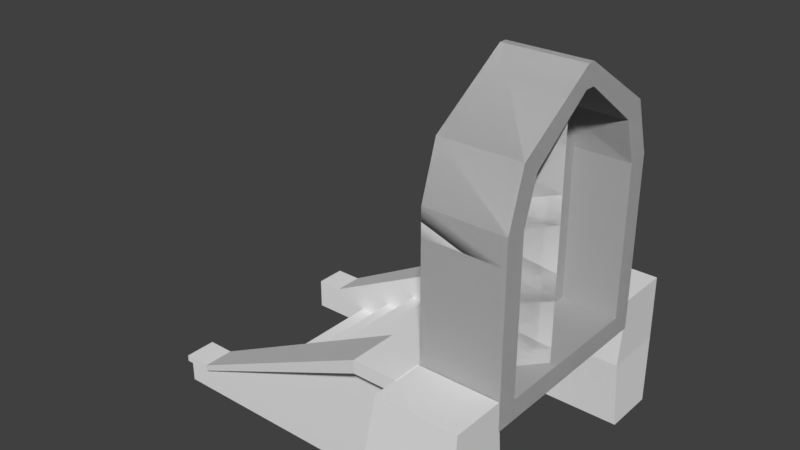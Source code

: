 # Source: Front_Door.blend  (saved by Blender 2.79.0; exported with 4.5.12 LTS)
import bpy
from mathutils import Matrix  # noqa: F401  (used for matrix-valued properties, if any)

bpy.ops.wm.read_factory_settings(use_empty=True)
scene = bpy.context.scene
scene.name = 'Scene'

# ---- collections
col_collection_1 = bpy.data.collections.new('Collection 1'); scene.collection.children.link(col_collection_1)

# ---- materials (node trees are filled in below, after node groups)
mat_material_001 = bpy.data.materials.new('Material.001')
mat_material_001.alpha_threshold = 0.0
mat_material_001.use_transparent_shadow = False
mat_material_001.roughness = 0.5

# ---- material node trees

# ---- world
world_world = bpy.data.worlds.new('World'); scene.world = world_world
world_world.color = (0.05088, 0.05088, 0.05088)
world_world.use_sun_shadow = False
world_world.sun_shadow_jitter_overblur = 0.0
world_world.cycles.sampling_method = 'MANUAL'

# ---- meshes
me_cube_004 = bpy.data.meshes.new('Cube.004')
me_cube_004.from_pydata([(-0.9957, -0.6036, -1.0), (-0.9957, -0.6036, 4.167), (-0.9957, 1.396, -1.0), (-0.9957, 1.396, 4.167), (2.027, -0.6036, -1.0), (2.027, -0.6036, 4.167), (2.027, 1.396, -1.0), (2.027, 1.396, 4.167), (-0.9957, -10.07, -1.0), (-0.9957, -10.07, 4.167), (-0.9957, -8.074, -1.0), (-0.9957, -8.074, 4.167), (2.027, -10.07, -1.0), (2.027, -10.07, 4.167), (2.027, -8.074, -1.0), (2.027, -8.074, 4.167), (-1.262, -0.7795, 1.584), (-1.262, 1.572, 1.584), (1.953, 1.572, 1.584), (1.953, -0.7795, 1.584), (-1.334, -10.3, 1.584), (-1.334, -7.85, 1.584), (2.026, -7.85, 1.584), (2.026, -10.3, 1.584)], [], [(16, 1, 3, 17), (17, 3, 7, 18), (18, 7, 5, 19), (19, 5, 1, 16), (2, 6, 4, 0), (7, 3, 1, 5), (20, 9, 11, 21), (21, 11, 15, 22), (22, 15, 13, 23), (23, 13, 9, 20), (10, 14, 12, 8), (15, 11, 9, 13), (4, 19, 16, 0), (6, 18, 19, 4), (2, 17, 18, 6), (0, 16, 17, 2), (12, 23, 20, 8), (14, 22, 23, 12), (10, 21, 22, 14), (8, 20, 21, 10)])
me_cube_004.use_remesh_preserve_volume = False
me_cube_004.use_remesh_preserve_attributes = False
me_cube_004.use_mirror_vertex_groups = False
me_cube_004.update()
me_plane_002 = bpy.data.meshes.new('Plane.002')
me_plane_002.from_pydata([(-4.533, -0.5643, 1.434), (5.982, -3.332, 1.434), (-1.002, -3.332, 1.434), (-2.767, -2.767, 1.434), (-4.533, -0.5643, 0.993), (5.982, -3.332, 0.993), (-1.002, -3.332, 0.993), (-2.767, -2.767, 0.993), (-4.533, 4.593e-07, 1.434), (5.982, 4.593e-07, 1.434), (-1.002, 4.593e-07, 1.434), (-2.767, 4.593e-07, 1.434), (-4.533, 4.965e-07, 0.993), (5.982, 4.593e-07, 0.993), (-1.002, 4.593e-07, 0.993), (-2.767, 4.593e-07, 0.993), (2.925, -3.332, 1.434), (2.925, -3.332, 0.993), (2.925, 4.593e-07, 0.993), (2.925, 4.593e-07, 1.434), (1.884, 4.593e-07, 0.993), (1.884, -3.332, 1.434), (1.884, -3.332, 0.993), (1.884, 4.593e-07, 1.434), (4.803, -3.332, 1.434), (4.803, -3.332, 0.993), (4.803, 4.593e-07, 1.434), (4.803, 4.593e-07, 0.993), (5.982, -3.332, 1.672), (5.982, 4.384e-07, 1.672), (4.803, -3.332, 1.672), (4.803, 4.384e-07, 1.672), (2.925, -3.332, 1.633), (2.925, 4.419e-07, 1.633), (1.884, -3.332, 1.633), (1.884, 4.419e-07, 1.633), (0.07656, 4.593e-07, 0.993), (0.07656, -3.332, 1.434), (0.07656, -3.332, 0.993), (0.07656, 4.593e-07, 1.434), (-1.002, -3.332, 1.622), (-1.002, 4.428e-07, 1.622), (0.07656, -3.332, 1.622), (0.07656, 4.428e-07, 1.622), (-4.533, -0.1403, 1.434), (-4.533, -0.1403, 0.993), (5.982, -2.924, 1.434), (-1.002, -2.924, 1.434), (-2.767, -2.428, 1.434), (5.982, -2.924, 0.993), (-1.002, -2.924, 0.993), (-2.767, -2.428, 0.993), (2.925, -2.924, 1.434), (2.925, -2.924, 0.993), (1.884, -2.924, 0.993), (1.884, -2.924, 1.434), (4.803, -2.924, 1.434), (4.803, -2.924, 0.993), (5.982, -2.924, 1.672), (4.803, -2.924, 1.672), (2.925, -2.924, 1.633), (1.884, -2.924, 1.633), (0.07656, -2.924, 1.434), (0.07656, -2.924, 0.993), (-1.002, -2.924, 1.622), (0.07656, -2.924, 1.622), (-1.002, -3.332, 1.64), (-2.767, -2.767, 1.64), (2.925, -3.332, 1.64), (1.884, -3.332, 1.64), (4.803, -3.332, 1.64), (0.07656, -3.332, 1.64), (-1.002, -2.924, 1.64), (-2.767, -2.428, 1.64), (2.925, -2.924, 1.64), (1.884, -2.924, 1.64), (4.803, -2.924, 1.64), (0.07656, -2.924, 1.64), (-4.533, -0.5643, 1.639), (-2.767, -2.767, 1.639), (-4.533, -0.1403, 1.639), (-2.767, -2.428, 1.639), (-4.314, -0.8372, 1.434), (-4.314, -0.8372, 0.993), (-4.314, 4.919e-07, 0.993), (-4.314, 4.593e-07, 1.434), (-4.314, -0.4237, 1.434), (-4.314, -0.4237, 0.993), (-4.314, -0.8372, 1.639), (-4.314, -0.4237, 1.639), (-4.533, 4.413e-07, 1.639), (-4.533, -0.1403, 1.639), (-4.314, 4.413e-07, 1.639), (-4.314, -0.4237, 1.639), (-4.533, 0.8467, -0.3417), (5.982, 2.937, 1.473), (-1.002, 2.937, 1.473), (-2.767, 2.51, 1.103), (-5.294, 0.1518, 1.975), (6.23, 4.109, 1.975), (-5.294, -0.152, 1.975), (6.23, -4.109, 1.975), (-0.9399, 4.109, 1.975), (-0.9399, -4.109, 1.975), (-3.117, -3.413, 1.975), (-3.117, 3.412, 1.975), (-4.469, -0.2314, 1.975), (-4.469, 0.2094, 1.975), (-0.8111, 3.284, 1.975), (5.404, 3.284, 1.975), (5.404, -3.284, 1.975), (-2.591, -2.714, 1.975), (-2.591, 2.714, 1.975), (-0.8111, -3.284, 1.975), (-5.294, 0.1518, -1.321), (6.23, 4.109, -1.321), (-5.294, -0.152, -1.321), (6.23, -4.109, -1.321), (-0.9399, 4.109, -1.321), (-0.9399, -4.109, -1.321), (-3.117, -3.413, -1.321), (-3.117, 3.412, -1.321), (-4.469, -0.2314, -1.321), (-4.469, 0.2094, -1.321), (-0.8111, 3.284, -1.321), (5.404, 3.284, -1.321), (5.404, -3.284, -1.321), (-2.591, -2.714, -1.321), (-2.591, 2.714, -1.321), (-0.8111, -3.284, -1.321), (0.1595, 3.284, 1.975), (0.1595, 3.284, -1.321), (0.157, 4.109, 1.975), (0.157, 4.109, -1.321), (0.2142, -3.284, 1.975), (0.2187, -4.109, 1.975), (0.2142, -3.284, -1.321), (0.2187, -4.109, -1.321), (-4.533, 1.135, -0.6743), (5.982, 3.226, 1.14), (-1.002, 3.226, 1.14), (-2.767, 2.799, 0.7699), (-4.533, 0.4206, -0.7117), (5.982, 0.4206, -0.7117), (-1.002, 0.4206, -0.7117), (-2.767, 0.4206, -0.7117), (-4.533, 0.7094, -1.044), (5.982, 0.7094, -1.044), (-1.002, 0.7094, -1.044), (-2.767, 0.7094, -1.044), (2.925, 2.937, 1.473), (2.925, 3.226, 1.14), (2.925, 0.7094, -1.044), (2.925, 0.4206, -0.7117), (1.884, 0.7094, -1.044), (1.884, 2.937, 1.473), (1.884, 3.226, 1.14), (1.884, 0.4206, -0.7117), (4.803, 2.937, 1.473), (4.803, 3.226, 1.14), (4.803, 0.4206, -0.7117), (4.803, 0.7094, -1.044), (5.982, 2.781, 1.653), (5.982, 0.2644, -0.5317), (4.803, 2.781, 1.653), (4.803, 0.2644, -0.5317), (2.925, 2.806, 1.623), (2.925, 0.29, -0.5612), (1.884, 2.806, 1.623), (1.884, 0.29, -0.5612), (0.07656, 0.7094, -1.044), (0.07656, 2.937, 1.473), (0.07656, 3.226, 1.14), (0.07656, 0.4206, -0.7117), (-1.002, 2.813, 1.615), (-1.002, 0.2968, -0.569), (0.07656, 2.813, 1.615), (0.07656, 0.2968, -0.569), (-4.533, 0.5266, -0.6197), (-4.533, 0.8153, -0.9523), (5.982, 2.628, 1.205), (-1.002, 2.628, 1.205), (-2.767, 2.254, 0.88), (5.982, 2.917, 0.8723), (-1.002, 2.917, 0.8723), (-2.767, 2.543, 0.5474), (2.925, 2.628, 1.205), (2.925, 2.917, 0.8723), (1.884, 2.917, 0.8723), (1.884, 2.628, 1.205), (4.803, 2.628, 1.205), (4.803, 2.917, 0.8723), (5.982, 2.472, 1.385), (4.803, 2.472, 1.385), (2.925, 2.498, 1.355), (1.884, 2.498, 1.355), (0.07656, 2.628, 1.205), (0.07656, 2.917, 0.8723), (-1.002, 2.505, 1.348), (0.07656, 2.505, 1.348), (-1.002, 2.802, 1.628), (-2.767, 2.375, 1.258), (2.925, 2.802, 1.628), (1.884, 2.802, 1.628), (4.803, 2.802, 1.628), (0.07656, 2.802, 1.628), (-1.002, 2.493, 1.361), (-2.767, 2.119, 1.036), (2.925, 2.493, 1.361), (1.884, 2.493, 1.361), (4.803, 2.493, 1.361), (0.07656, 2.493, 1.361), (-4.533, 0.712, -0.1865), (-2.767, 2.376, 1.258), (-4.533, 0.3918, -0.4645), (-2.767, 2.119, 1.035), (-4.314, 1.053, -0.1628), (-4.314, 1.342, -0.4954), (-4.314, 0.7094, -1.044), (-4.314, 0.4206, -0.7117), (-4.314, 0.7405, -0.4339), (-4.314, 1.029, -0.7665), (-4.314, 0.9181, -0.007599), (-4.314, 0.6058, -0.2787), (-4.533, 0.2859, -0.5564), (-4.533, 0.3918, -0.4645), (-4.314, 0.2859, -0.5564), (-4.314, 0.6058, -0.2787), (-4.542, -0.5676, 1.434), (5.989, -3.339, 1.434), (-1.004, -3.342, 1.434), (-2.773, -2.776, 1.434), (-4.54, -0.5668, 0.9866), (5.988, -3.338, 0.9873), (-1.003, -3.34, 0.9863), (-2.772, -2.774, 0.9866), (-4.54, 0.007071, 1.434), (5.989, 0.007071, 1.434), (-1.005, 0.009046, 1.437), (-2.767, 0.007071, 1.441), (-4.538, 0.005774, 0.9873), (5.988, 0.005774, 0.9873), (-1.002, 0.007071, 0.986), (-2.767, 0.007071, 0.986), (2.925, -3.342, 1.434), (2.925, -3.339, 0.986), (2.925, 0.007071, 0.986), (2.928, 0.009046, 1.437), (1.884, 0.007071, 0.986), (1.884, -3.342, 1.434), (1.884, -3.339, 0.986), (1.881, 0.009046, 1.437), (4.803, -3.342, 1.434), (4.803, -3.339, 0.986), (4.8, 0.009046, 1.437), (4.803, 0.007071, 0.986), (5.988, -3.338, 1.678), (5.988, 0.005774, 1.678), (4.798, -3.338, 1.678), (4.798, 0.005774, 1.678), (2.931, -3.338, 1.639), (2.931, 0.005774, 1.639), (1.878, -3.338, 1.639), (1.878, 0.005774, 1.639), (0.07656, 0.007071, 0.986), (0.07656, -3.342, 1.434), (0.07656, -3.339, 0.986), (0.07958, 0.009046, 1.437), (-1.007, -3.338, 1.628), (-1.007, 0.005774, 1.628), (0.08233, -3.338, 1.628), (0.08233, 0.005774, 1.628), (-4.543, -0.1403, 1.434), (-4.54, -0.1403, 0.986), (5.992, -2.924, 1.434), (-1.007, -2.917, 1.439), (-2.763, -2.422, 1.44), (5.989, -2.924, 0.986), (-1.002, -2.924, 0.983), (-2.767, -2.428, 0.983), (2.931, -2.918, 1.439), (2.925, -2.924, 0.983), (1.884, -2.924, 0.983), (1.878, -2.918, 1.439), (4.798, -2.918, 1.439), (4.803, -2.924, 0.983), (5.989, -2.924, 1.679), (4.796, -2.924, 1.679), (2.932, -2.924, 1.64), (1.877, -2.924, 1.64), (0.08233, -2.918, 1.439), (0.07656, -2.924, 0.983), (-1.009, -2.924, 1.629), (0.08363, -2.924, 1.629), (-0.9952, -3.332, 1.647), (-2.774, -2.772, 1.646), (2.918, -3.332, 1.647), (1.891, -3.332, 1.647), (4.809, -3.338, 1.645), (0.06949, -3.332, 1.647), (-0.9953, -2.919, 1.646), (-2.772, -2.421, 1.645), (2.919, -2.918, 1.645), (1.89, -2.918, 1.645), (4.809, -2.918, 1.645), (0.07079, -2.918, 1.645), (-4.54, -0.5668, 1.645), (-2.764, -2.775, 1.644), (-4.535, -0.1323, 1.644), (-2.76, -2.425, 1.645), (-4.322, -0.8434, 1.434), (-4.319, -0.8416, 0.986), (-4.314, 0.007071, 0.986), (-4.311, 0.009046, 1.437), (-4.307, -0.4212, 1.44), (-4.314, -0.4237, 0.983), (-4.319, -0.8416, 1.646), (-4.308, -0.4193, 1.646), (-4.538, 0.005774, 1.645), (-4.54, -0.1428, 1.645), (-4.308, 0.005774, 1.645), (-4.311, -0.4316, 1.644), (-4.542, 0.8492, -0.3395), (5.989, 2.942, 1.478), (-1.004, 2.944, 1.479), (-2.773, 2.517, 1.108), (-5.301, 0.154, 1.981), (6.235, 4.115, 1.981), (-5.301, -0.1542, 1.981), (6.235, -4.115, 1.981), (-0.9411, 4.116, 1.981), (-0.9411, -4.116, 1.981), (-3.122, -3.419, 1.981), (-3.122, 3.419, 1.981), (-4.463, -0.2295, 1.983), (-4.463, 0.2074, 1.983), (-0.8101, 3.277, 1.982), (5.401, 3.281, 1.984), (5.401, -3.281, 1.984), (-2.587, -2.709, 1.983), (-2.587, 2.709, 1.983), (-0.8101, -3.277, 1.982), (-5.301, 0.154, -1.328), (6.235, 4.115, -1.327), (-5.301, -0.1542, -1.328), (6.235, -4.115, -1.327), (-0.9411, 4.116, -1.328), (-0.9411, -4.116, -1.328), (-3.122, -3.419, -1.327), (-3.122, 3.419, -1.327), (-4.463, -0.2295, -1.329), (-4.463, 0.2074, -1.329), (-0.8101, 3.277, -1.328), (5.401, 3.281, -1.33), (5.401, -3.281, -1.33), (-2.587, -2.709, -1.329), (-2.587, 2.709, -1.329), (-0.8101, -3.277, -1.328), (0.1595, 3.277, 1.982), (0.1595, 3.277, -1.328), (0.157, 4.116, 1.982), (0.157, 4.116, -1.328), (0.2142, -3.277, 1.982), (0.2187, -4.116, 1.982), (0.2142, -3.277, -1.328), (0.2187, -4.116, -1.328), (-4.54, 1.142, -0.6775), (5.988, 3.234, 1.14), (-1.003, 3.236, 1.14), (-2.772, 2.808, 0.7691), (-4.54, 0.4153, -0.7163), (5.989, 0.4153, -0.7163), (-1.005, 0.4118, -0.7153), (-2.767, 0.4106, -0.7109), (-4.538, 0.7088, -1.052), (5.988, 0.7088, -1.052), (-1.002, 0.7087, -1.054), (-2.767, 0.7087, -1.054), (2.925, 2.944, 1.479), (2.925, 3.236, 1.14), (2.925, 0.7087, -1.054), (2.928, 0.4118, -0.7153), (1.884, 0.7087, -1.054), (1.884, 2.944, 1.479), (1.884, 3.236, 1.14), (1.881, 0.4118, -0.7153), (4.803, 2.944, 1.479), (4.803, 3.236, 1.14), (4.8, 0.4118, -0.7153), (4.803, 0.7087, -1.054), (5.988, 2.781, 1.661), (5.988, 0.2562, -0.5311), (4.798, 2.781, 1.661), (4.798, 0.2562, -0.5311), (2.931, 2.807, 1.631), (2.931, 0.2819, -0.5606), (1.878, 2.807, 1.631), (1.878, 0.2819, -0.5606), (0.07656, 0.7087, -1.054), (0.07656, 2.944, 1.479), (0.07656, 3.236, 1.14), (0.07958, 0.4118, -0.7153), (-1.007, 2.814, 1.624), (-1.007, 0.2887, -0.5685), (0.08233, 2.814, 1.624), (0.08233, 0.2887, -0.5685), (-4.543, 0.5266, -0.6197), (-4.54, 0.8199, -0.9576), (5.992, 2.628, 1.205), (-1.007, 2.62, 1.205), (-2.763, 2.245, 0.8807), (5.989, 2.922, 0.867), (-1.002, 2.924, 0.8648), (-2.767, 2.549, 0.5399), (2.931, 2.62, 1.206), (2.925, 2.924, 0.8648), (1.884, 2.924, 0.8648), (1.878, 2.62, 1.206), (4.798, 2.62, 1.206), (4.803, 2.924, 0.8648), (5.989, 2.467, 1.39), (4.796, 2.467, 1.39), (2.932, 2.493, 1.361), (1.877, 2.493, 1.361), (0.08233, 2.62, 1.206), (0.07656, 2.924, 0.8648), (-1.009, 2.5, 1.353), (0.08363, 2.5, 1.353), (-0.9952, 2.797, 1.634), (-2.774, 2.375, 1.266), (2.918, 2.797, 1.634), (1.891, 2.797, 1.634), (4.809, 2.802, 1.637), (0.06949, 2.797, 1.634), (-0.9953, 2.486, 1.362), (-2.772, 2.11, 1.036), (2.919, 2.485, 1.361), (1.89, 2.485, 1.361), (4.809, 2.485, 1.361), (0.07079, 2.485, 1.361), (-4.54, 0.7097, -0.18), (-2.764, 2.378, 1.267), (-4.535, 0.3822, -0.4656), (-2.76, 2.113, 1.038), (-4.322, 1.058, -0.1587), (-4.32, 1.35, -0.4979), (-4.314, 0.7087, -1.054), (-4.311, 0.4118, -0.7153), (-4.307, 0.7345, -0.4307), (-4.314, 1.036, -0.7741), (-4.32, 0.9168, 0.0006394), (-4.308, 0.5979, -0.2762), (-4.538, 0.2777, -0.5559), (-4.54, 0.3895, -0.458), (-4.308, 0.2777, -0.5559), (-4.311, 0.6082, -0.2694), (-4.542, -0.5676, 1.434), (5.989, -3.339, 1.434), (-1.004, -3.342, 1.434), (-2.773, -2.776, 1.434), (-4.54, -0.5668, 0.9866), (5.988, -3.338, 0.9873), (-1.003, -3.34, 0.9863), (-2.772, -2.774, 0.9866), (-4.54, 0.007071, 1.434), (5.989, 0.007071, 1.434), (-1.005, 0.009046, 1.437), (-2.767, 0.007071, 1.441), (-4.538, 0.005774, 0.9873), (5.988, 0.005774, 0.9873), (-1.002, 0.007071, 0.986), (-2.767, 0.007071, 0.986), (2.925, -3.342, 1.434), (2.925, -3.339, 0.986), (2.925, 0.007071, 0.986), (2.928, 0.009046, 1.437), (1.884, 0.007071, 0.986), (1.884, -3.342, 1.434), (1.884, -3.339, 0.986), (1.881, 0.009046, 1.437), (4.803, -3.342, 1.434), (4.803, -3.339, 0.986), (4.8, 0.009046, 1.437), (4.803, 0.007071, 0.986), (5.988, -3.338, 1.678), (5.988, 0.005774, 1.678), (4.798, -3.338, 1.678), (4.798, 0.005774, 1.678), (2.931, -3.338, 1.639), (2.931, 0.005774, 1.639), (1.878, -3.338, 1.639), (1.878, 0.005774, 1.639), (0.07656, 0.007071, 0.986), (0.07656, -3.342, 1.434), (0.07656, -3.339, 0.986), (0.07958, 0.009046, 1.437), (-1.007, -3.338, 1.628), (-1.007, 0.005774, 1.628), (0.08233, -3.338, 1.628), (0.08233, 0.005774, 1.628), (-4.543, -0.1403, 1.434), (-4.54, -0.1403, 0.986), (5.992, -2.924, 1.434), (-1.007, -2.917, 1.439), (-2.763, -2.422, 1.44), (5.989, -2.924, 0.986), (-1.002, -2.924, 0.983), (-2.767, -2.428, 0.983), (2.931, -2.918, 1.439), (2.925, -2.924, 0.983), (1.884, -2.924, 0.983), (1.878, -2.918, 1.439), (4.798, -2.918, 1.439), (4.803, -2.924, 0.983), (5.989, -2.924, 1.679), (4.796, -2.924, 1.679), (2.932, -2.924, 1.64), (1.877, -2.924, 1.64), (0.08233, -2.918, 1.439), (0.07656, -2.924, 0.983), (-1.009, -2.924, 1.629), (0.08363, -2.924, 1.629), (-0.9959, -3.327, 1.646), (-2.774, -2.772, 1.646), (2.918, -3.329, 1.646), (1.891, -3.329, 1.646), (4.809, -3.338, 1.645), (0.06985, -3.329, 1.646), (-0.9953, -2.919, 1.646), (-2.772, -2.421, 1.645), (2.919, -2.918, 1.645), (1.89, -2.918, 1.645), (4.809, -2.918, 1.645), (0.07079, -2.918, 1.645), (-4.54, -0.5668, 1.645), (-2.764, -2.775, 1.644), (-4.535, -0.1323, 1.644), (-2.76, -2.425, 1.645), (-4.322, -0.8434, 1.434), (-4.319, -0.8416, 0.986), (-4.314, 0.007071, 0.986), (-4.311, 0.009046, 1.437), (-4.307, -0.4212, 1.44), (-4.314, -0.4237, 0.983), (-4.319, -0.8416, 1.646), (-4.308, -0.4193, 1.646), (-4.538, 0.005774, 1.645), (-4.54, -0.1428, 1.645), (-4.308, 0.005774, 1.645), (-4.311, -0.4316, 1.644), (-4.542, 0.8492, -0.3395), (5.989, 2.942, 1.478), (-1.004, 2.944, 1.479), (-2.773, 2.517, 1.108), (-5.301, 0.154, 1.981), (6.235, 4.115, 1.981), (-5.301, -0.1542, 1.981), (6.235, -4.115, 1.981), (-0.9411, 4.116, 1.981), (-0.9411, -4.116, 1.981), (-3.122, -3.419, 1.981), (-3.122, 3.419, 1.981), (-4.463, -0.2295, 1.983), (-4.463, 0.2074, 1.983), (-0.8101, 3.277, 1.982), (5.401, 3.281, 1.984), (5.401, -3.281, 1.984), (-2.587, -2.709, 1.983), (-2.587, 2.709, 1.983), (-0.8101, -3.277, 1.982), (-5.301, 0.154, -1.328), (6.235, 4.115, -1.327), (-5.301, -0.1542, -1.328), (6.235, -4.115, -1.327), (-0.9411, 4.116, -1.328), (-0.9411, -4.116, -1.328), (-3.122, -3.419, -1.327), (-3.122, 3.419, -1.327), (-4.463, -0.2295, -1.329), (-4.463, 0.2074, -1.329), (-0.8101, 3.277, -1.328), (5.401, 3.281, -1.33), (5.401, -3.281, -1.33), (-2.587, -2.709, -1.329), (-2.587, 2.709, -1.329), (-0.8101, -3.277, -1.328), (0.1595, 3.277, 1.982), (0.1595, 3.277, -1.328), (0.157, 4.116, 1.982), (0.157, 4.116, -1.328), (0.2142, -3.277, 1.982), (0.2187, -4.116, 1.982), (0.2142, -3.277, -1.328), (0.2187, -4.116, -1.328), (-4.54, 1.142, -0.6775), (5.988, 3.234, 1.14), (-1.003, 3.236, 1.14), (-2.772, 2.808, 0.7691), (-4.54, 0.4153, -0.7163), (5.989, 0.4153, -0.7163), (-1.005, 0.4118, -0.7153), (-2.767, 0.4106, -0.7109), (-4.538, 0.7088, -1.052), (5.988, 0.7088, -1.052), (-1.002, 0.7087, -1.054), (-2.767, 0.7087, -1.054), (2.925, 2.944, 1.479), (2.925, 3.236, 1.14), (2.925, 0.7087, -1.054), (2.928, 0.4118, -0.7153), (1.884, 0.7087, -1.054), (1.884, 2.944, 1.479), (1.884, 3.236, 1.14), (1.881, 0.4118, -0.7153), (4.803, 2.944, 1.479), (4.803, 3.236, 1.14), (4.8, 0.4118, -0.7153), (4.803, 0.7087, -1.054), (5.988, 2.781, 1.661), (5.988, 0.2562, -0.5311), (4.798, 2.781, 1.661), (4.798, 0.2562, -0.5311), (2.931, 2.807, 1.631), (2.931, 0.2819, -0.5606), (1.878, 2.807, 1.631), (1.878, 0.2819, -0.5606), (0.07656, 0.7087, -1.054), (0.07656, 2.944, 1.479), (0.07656, 3.236, 1.14), (0.07958, 0.4118, -0.7153), (-1.007, 2.814, 1.624), (-1.007, 0.2887, -0.5685), (0.08233, 2.814, 1.624), (0.08233, 0.2887, -0.5685), (-4.543, 0.5266, -0.6197), (-4.54, 0.8199, -0.9576), (5.992, 2.628, 1.205), (-1.007, 2.62, 1.205), (-2.763, 2.245, 0.8807), (5.989, 2.922, 0.867), (-1.002, 2.924, 0.8648), (-2.767, 2.549, 0.5399), (2.931, 2.62, 1.206), (2.925, 2.924, 0.8648), (1.884, 2.924, 0.8648), (1.878, 2.62, 1.206), (4.798, 2.62, 1.206), (4.803, 2.924, 0.8648), (5.989, 2.467, 1.39), (4.796, 2.467, 1.39), (2.932, 2.493, 1.361), (1.877, 2.493, 1.361), (0.08233, 2.62, 1.206), (0.07656, 2.924, 0.8648), (-1.009, 2.5, 1.353), (0.08363, 2.5, 1.353), (-0.9959, 2.794, 1.63), (-2.774, 2.375, 1.266), (2.918, 2.795, 1.631), (1.891, 2.795, 1.631), (4.809, 2.802, 1.637), (0.06985, 2.795, 1.631), (-0.9953, 2.486, 1.362), (-2.772, 2.11, 1.036), (2.919, 2.485, 1.361), (1.89, 2.485, 1.361), (4.809, 2.485, 1.361), (0.07079, 2.485, 1.361), (-4.54, 0.7097, -0.18), (-2.764, 2.378, 1.267), (-4.535, 0.3822, -0.4656), (-2.76, 2.113, 1.038), (-4.322, 1.058, -0.1587), (-4.32, 1.35, -0.4979), (-4.314, 0.7087, -1.054), (-4.311, 0.4118, -0.7153), (-4.307, 0.7345, -0.4307), (-4.314, 1.036, -0.7741), (-4.32, 0.9168, 0.0006394), (-4.308, 0.5979, -0.2762), (-4.538, 0.2777, -0.5559), (-4.54, 0.3895, -0.458), (-4.308, 0.2777, -0.5559), (-4.311, 0.6082, -0.2694), (-4.533, -0.5643, 1.433), (5.982, -3.332, 1.433), (-1.002, -3.332, 1.434), (-2.767, -2.767, 1.434), (-4.533, -0.5643, 0.993), (5.982, -3.332, 0.993), (-1.002, -3.332, 0.993), (-2.767, -2.767, 0.993), (-4.533, -3.067e-05, 1.433), (5.982, 1.68e-06, 1.433), (-1.002, -1.633e-05, 1.434), (-2.767, -2.593e-06, 1.434), (-4.533, -3.277e-05, 0.993), (5.982, 1.328e-05, 0.9931), (-1.002, 6.258e-06, 0.993), (-2.767, 4.427e-06, 0.993), (2.925, -3.332, 1.434), (2.925, -3.332, 0.993), (2.925, 1.236e-05, 0.993), (2.925, -1.663e-05, 1.434), (1.884, 1.236e-05, 0.993), (1.884, -3.332, 1.434), (1.884, -3.332, 0.993), (1.884, -1.663e-05, 1.434), (4.803, -3.332, 1.434), (4.803, -3.332, 0.993), (4.803, -1.999e-05, 1.434), (4.803, 1.145e-05, 0.993), (5.982, -3.332, 1.672), (5.982, 2.699e-05, 1.672), (4.804, -3.332, 1.672), (4.804, 4.225e-05, 1.672), (2.925, -3.332, 1.633), (2.925, 6.239e-05, 1.633), (1.884, -3.332, 1.633), (1.884, 6.239e-05, 1.633), (0.07656, 9.31e-06, 0.993), (0.07651, -3.332, 1.434), (0.07656, -3.332, 0.993), (0.0766, -1.572e-05, 1.434), (-1.002, -3.332, 1.622), (-1.002, 6.24e-05, 1.622), (0.0765, -3.332, 1.622), (0.07652, 6.575e-05, 1.622), (-4.533, -0.1404, 1.434), (-4.533, -0.1404, 0.993), (5.982, -2.924, 1.433), (-1.002, -2.924, 1.434), (-2.767, -2.428, 1.434), (5.982, -2.924, 0.993), (-1.002, -2.924, 0.993), (-2.767, -2.428, 0.993), (2.925, -2.924, 1.434), (2.925, -2.924, 0.993), (1.884, -2.924, 0.993), (1.884, -2.924, 1.434), (4.804, -2.924, 1.434), (4.803, -2.924, 0.993), (5.982, -2.924, 1.672), (4.804, -2.924, 1.672), (2.925, -2.924, 1.633), (1.884, -2.924, 1.633), (0.07649, -2.924, 1.434), (0.07656, -2.924, 0.993), (-1.002, -2.924, 1.622), (0.07651, -2.924, 1.622), (-0.9994, -3.324, 1.643), (-2.767, -2.767, 1.64), (2.923, -3.325, 1.642), (1.886, -3.325, 1.642), (4.803, -3.332, 1.64), (0.07454, -3.325, 1.642), (-1.002, -2.924, 1.64), (-2.767, -2.428, 1.64), (2.925, -2.924, 1.64), (1.884, -2.924, 1.64), (4.803, -2.924, 1.64), (0.07669, -2.924, 1.64), (-4.533, -0.5643, 1.639), (-2.767, -2.767, 1.639), (-4.533, -0.1403, 1.639), (-2.767, -2.428, 1.639), (-4.314, -0.8372, 1.433), (-4.314, -0.8372, 0.993), (-4.314, -4.697e-06, 0.993), (-4.314, -2.67e-05, 1.434), (-4.314, -0.4236, 1.434), (-4.314, -0.4237, 0.993), (-4.314, -0.8372, 1.639), (-4.314, -0.4238, 1.639), (-4.533, -5.662e-06, 1.639), (-4.533, -0.1402, 1.639), (-4.314, 6.117e-05, 1.639), (-4.314, -0.4236, 1.639), (-4.533, 0.8468, -0.3418), (5.982, 2.937, 1.473), (-1.002, 2.937, 1.473), (-2.767, 2.51, 1.103), (-5.294, 0.1518, 1.975), (6.23, 4.109, 1.975), (-5.294, -0.152, 1.975), (6.23, -4.109, 1.975), (-0.9399, 4.109, 1.975), (-0.9399, -4.109, 1.975), (-3.117, -3.413, 1.975), (-3.117, 3.412, 1.975), (-4.469, -0.2314, 1.975), (-4.469, 0.2093, 1.975), (-0.8111, 3.284, 1.975), (5.404, 3.284, 1.975), (5.404, -3.284, 1.975), (-2.591, -2.714, 1.975), (-2.591, 2.714, 1.975), (-0.8111, -3.284, 1.975), (-5.294, 0.1518, -1.321), (6.23, 4.109, -1.321), (-5.294, -0.152, -1.321), (6.23, -4.109, -1.321), (-0.9399, 4.109, -1.321), (-0.9399, -4.109, -1.321), (-3.117, -3.413, -1.321), (-3.117, 3.412, -1.321), (-4.469, -0.2314, -1.321), (-4.469, 0.2093, -1.321), (-0.8111, 3.284, -1.321), (5.404, 3.284, -1.321), (5.404, -3.284, -1.321), (-2.591, -2.714, -1.321), (-2.591, 2.714, -1.321), (-0.8111, -3.284, -1.321), (0.1595, 3.284, 1.975), (0.1595, 3.284, -1.321), (0.157, 4.109, 1.975), (0.157, 4.109, -1.321), (0.2142, -3.284, 1.975), (0.2187, -4.109, 1.975), (0.2142, -3.284, -1.321), (0.2187, -4.109, -1.321), (-4.533, 1.136, -0.6744), (5.982, 3.226, 1.14), (-1.002, 3.226, 1.14), (-2.767, 2.799, 0.7699), (-4.533, 0.4207, -0.7117), (5.982, 0.4206, -0.7117), (-1.002, 0.4206, -0.7116), (-2.767, 0.4206, -0.7116), (-4.533, 0.7094, -1.044), (5.982, 0.7094, -1.044), (-1.002, 0.7094, -1.044), (-2.767, 0.7094, -1.044), (2.925, 2.937, 1.473), (2.925, 3.226, 1.14), (2.925, 0.7094, -1.044), (2.925, 0.4206, -0.7116), (1.884, 0.7094, -1.044), (1.884, 2.937, 1.473), (1.884, 3.226, 1.14), (1.884, 0.4206, -0.7116), (4.803, 2.937, 1.473), (4.803, 3.226, 1.14), (4.803, 0.4206, -0.7116), (4.803, 0.7094, -1.044), (5.982, 2.781, 1.653), (5.982, 0.2644, -0.5317), (4.804, 2.781, 1.653), (4.804, 0.2644, -0.5317), (2.925, 2.806, 1.623), (2.925, 0.29, -0.5612), (1.884, 2.806, 1.623), (1.884, 0.29, -0.5612), (0.07656, 0.7094, -1.044), (0.07651, 2.937, 1.473), (0.07656, 3.226, 1.14), (0.0766, 0.4206, -0.7116), (-1.002, 2.813, 1.616), (-1.002, 0.2968, -0.5691), (0.0765, 2.813, 1.616), (0.07652, 0.2968, -0.5691), (-4.533, 0.5266, -0.6196), (-4.533, 0.8154, -0.9523), (5.982, 2.628, 1.205), (-1.002, 2.628, 1.205), (-2.767, 2.254, 0.8803), (5.982, 2.917, 0.8723), (-1.002, 2.917, 0.8723), (-2.767, 2.543, 0.5474), (2.925, 2.628, 1.205), (2.925, 2.917, 0.8723), (1.884, 2.917, 0.8723), (1.884, 2.628, 1.205), (4.804, 2.628, 1.205), (4.803, 2.917, 0.8723), (5.982, 2.472, 1.385), (4.804, 2.472, 1.385), (2.925, 2.498, 1.355), (1.884, 2.498, 1.355), (0.07649, 2.628, 1.205), (0.07656, 2.917, 0.8723), (-1.002, 2.504, 1.348), (0.07651, 2.504, 1.348), (-0.9994, 2.794, 1.625), (-2.767, 2.375, 1.258), (2.923, 2.795, 1.626), (1.886, 2.795, 1.626), (4.803, 2.802, 1.629), (0.07454, 2.795, 1.625), (-1.002, 2.493, 1.361), (-2.767, 2.119, 1.036), (2.925, 2.493, 1.361), (1.884, 2.493, 1.361), (4.803, 2.493, 1.361), (0.07669, 2.493, 1.361), (-4.533, 0.7121, -0.1865), (-2.767, 2.376, 1.258), (-4.533, 0.3918, -0.4644), (-2.767, 2.119, 1.035), (-4.314, 1.053, -0.1629), (-4.314, 1.342, -0.4954), (-4.314, 0.7094, -1.044), (-4.314, 0.4206, -0.7116), (-4.314, 0.7404, -0.4338), (-4.314, 1.029, -0.7665), (-4.314, 0.9181, -0.007618), (-4.314, 0.6059, -0.2786), (-4.533, 0.2859, -0.5565), (-4.533, 0.3917, -0.4645), (-4.314, 0.2859, -0.5565), (-4.314, 0.6057, -0.2787)], [], [(24, 1, 5, 25), (82, 3, 7, 83), (3, 2, 6, 7), (44, 0, 4, 45), (46, 9, 13, 49), (87, 51, 15, 84), (51, 50, 14, 15), (57, 49, 13, 27), (86, 85, 11, 48), (48, 11, 10, 47), (1, 24, 30, 28), (23, 19, 33, 35), (54, 53, 18, 20), (21, 16, 17, 22), (84, 85, 8, 12), (37, 21, 22, 38), (63, 54, 20, 36), (62, 39, 23, 55), (13, 9, 26, 27), (52, 19, 26, 56), (53, 57, 27, 18), (16, 24, 25, 17), (59, 31, 29, 58), (26, 9, 29, 31), (46, 1, 28, 58), (56, 26, 31, 59), (61, 35, 33, 60), (52, 16, 32, 60), (55, 23, 35, 61), (16, 21, 34, 32), (10, 39, 43, 41), (50, 63, 36, 14), (2, 37, 38, 6), (27, 26, 19, 23, 39, 36, 20, 18), (64, 41, 43, 65), (37, 2, 40, 42), (47, 10, 41, 64), (62, 37, 42, 65), (39, 62, 65, 43), (2, 47, 64, 40), (40, 64, 65, 42), (6, 38, 63, 50), (21, 55, 61, 34), (19, 52, 60, 33), (34, 61, 60, 32), (24, 56, 59, 30), (9, 46, 58, 29), (30, 59, 58, 28), (17, 25, 57, 53), (16, 52, 74, 68), (48, 47, 72, 73), (38, 22, 54, 63), (22, 17, 53, 54), (2, 37, 71, 66), (48, 3, 79, 81), (25, 5, 49, 57), (7, 6, 50, 51), (83, 7, 51, 87), (1, 46, 49, 5), (8, 44, 45, 12), (68, 74, 76, 70), (71, 77, 75, 69), (67, 73, 72, 66), (56, 24, 70, 76), (37, 62, 77, 71), (47, 2, 66, 72), (55, 21, 69, 75), (52, 56, 76, 74), (3, 48, 73, 67), (24, 16, 68, 70), (62, 55, 75, 77), (2, 3, 67, 66), (21, 16, 68, 69), (21, 37, 71, 69), (88, 89, 81, 79), (0, 44, 80, 78), (86, 48, 81, 89), (82, 0, 78, 88), (3, 82, 88, 79), (44, 86, 89, 80), (78, 80, 89, 88), (4, 83, 87, 45), (36, 39, 10, 11, 85, 84, 15, 14), (8, 85, 92, 90), (45, 87, 84, 12), (0, 82, 83, 4), (91, 90, 92, 93), (44, 8, 90, 91), (86, 44, 91, 93), (85, 86, 93, 92), (126, 117, 115, 125), (131, 133, 118, 124), (123, 114, 116, 122), (107, 106, 100, 98), (130, 108, 102, 132), (110, 109, 99, 101), (106, 111, 104, 100), (108, 112, 105, 102), (134, 110, 101, 135), (111, 113, 103, 104), (112, 107, 98, 105), (122, 116, 120, 127), (124, 118, 121, 128), (136, 137, 117, 126), (127, 120, 119, 129), (128, 121, 114, 123), (134, 136, 126, 110), (104, 120, 116, 100), (105, 121, 118, 102), (111, 127, 129, 113), (107, 123, 122, 106), (135, 137, 119, 103), (112, 128, 123, 107), (130, 131, 124, 108), (103, 119, 120, 104), (110, 126, 125, 109), (98, 114, 121, 105), (100, 116, 114, 98), (106, 122, 127, 111), (132, 133, 115, 99), (108, 124, 128, 112), (99, 115, 117, 101), (102, 118, 133, 132), (109, 125, 131, 130), (109, 130, 132, 99), (125, 115, 133, 131), (101, 117, 137, 135), (113, 129, 136, 134), (129, 119, 137, 136), (113, 134, 135, 103), (158, 159, 139, 95), (216, 217, 141, 97), (97, 141, 140, 96), (178, 179, 138, 94), (180, 183, 147, 143), (221, 218, 149, 185), (185, 149, 148, 184), (191, 161, 147, 183), (220, 182, 145, 219), (182, 181, 144, 145), (95, 162, 164, 158), (157, 169, 167, 153), (188, 154, 152, 187), (155, 156, 151, 150), (218, 146, 142, 219), (171, 172, 156, 155), (197, 170, 154, 188), (196, 189, 157, 173), (147, 161, 160, 143), (186, 190, 160, 153), (187, 152, 161, 191), (150, 151, 159, 158), (193, 192, 163, 165), (160, 165, 163, 143), (180, 192, 162, 95), (190, 193, 165, 160), (195, 194, 167, 169), (186, 194, 166, 150), (189, 195, 169, 157), (150, 166, 168, 155), (144, 175, 177, 173), (184, 148, 170, 197), (96, 140, 172, 171), (161, 152, 154, 170, 173, 157, 153, 160), (198, 199, 177, 175), (171, 176, 174, 96), (181, 198, 175, 144), (196, 199, 176, 171), (173, 177, 199, 196), (96, 174, 198, 181), (174, 176, 199, 198), (140, 184, 197, 172), (155, 168, 195, 189), (153, 167, 194, 186), (168, 166, 194, 195), (158, 164, 193, 190), (143, 163, 192, 180), (164, 162, 192, 193), (151, 187, 191, 159), (150, 202, 208, 186), (182, 207, 206, 181), (172, 197, 188, 156), (156, 188, 187, 151), (96, 200, 205, 171), (182, 215, 213, 97), (159, 191, 183, 139), (141, 185, 184, 140), (217, 221, 185, 141), (95, 139, 183, 180), (142, 146, 179, 178), (202, 204, 210, 208), (205, 203, 209, 211), (201, 200, 206, 207), (190, 210, 204, 158), (171, 205, 211, 196), (181, 206, 200, 96), (189, 209, 203, 155), (186, 208, 210, 190), (97, 201, 207, 182), (158, 204, 202, 150), (196, 211, 209, 189), (96, 200, 201, 97), (155, 203, 202, 150), (155, 203, 205, 171), (222, 213, 215, 223), (94, 212, 214, 178), (220, 223, 215, 182), (216, 222, 212, 94), (97, 213, 222, 216), (178, 214, 223, 220), (212, 222, 223, 214), (138, 179, 221, 217), (170, 148, 149, 218, 219, 145, 144, 173), (142, 224, 226, 219), (179, 146, 218, 221), (94, 138, 217, 216), (225, 227, 226, 224), (178, 225, 224, 142), (220, 227, 225, 178), (219, 226, 227, 220), (252, 253, 233, 229), (310, 311, 235, 231), (231, 235, 234, 230), (272, 273, 232, 228), (274, 277, 241, 237), (315, 312, 243, 279), (279, 243, 242, 278), (285, 255, 241, 277), (314, 276, 239, 313), (276, 275, 238, 239), (229, 256, 258, 252), (251, 263, 261, 247), (282, 248, 246, 281), (249, 250, 245, 244), (312, 240, 236, 313), (265, 266, 250, 249), (291, 264, 248, 282), (290, 283, 251, 267), (241, 255, 254, 237), (280, 284, 254, 247), (281, 246, 255, 285), (244, 245, 253, 252), (287, 286, 257, 259), (254, 259, 257, 237), (274, 286, 256, 229), (284, 287, 259, 254), (289, 288, 261, 263), (280, 288, 260, 244), (283, 289, 263, 251), (244, 260, 262, 249), (238, 269, 271, 267), (278, 242, 264, 291), (230, 234, 266, 265), (255, 246, 248, 264, 267, 251, 247, 254), (292, 293, 271, 269), (265, 270, 268, 230), (275, 292, 269, 238), (290, 293, 270, 265), (267, 271, 293, 290), (230, 268, 292, 275), (268, 270, 293, 292), (234, 278, 291, 266), (249, 262, 289, 283), (247, 261, 288, 280), (262, 260, 288, 289), (252, 258, 287, 284), (237, 257, 286, 274), (258, 256, 286, 287), (245, 281, 285, 253), (244, 296, 302, 280), (276, 301, 300, 275), (266, 291, 282, 250), (250, 282, 281, 245), (230, 294, 299, 265), (276, 309, 307, 231), (253, 285, 277, 233), (235, 279, 278, 234), (311, 315, 279, 235), (229, 233, 277, 274), (236, 240, 273, 272), (296, 298, 304, 302), (299, 297, 303, 305), (295, 294, 300, 301), (284, 304, 298, 252), (265, 299, 305, 290), (275, 300, 294, 230), (283, 303, 297, 249), (280, 302, 304, 284), (231, 295, 301, 276), (252, 298, 296, 244), (290, 305, 303, 283), (230, 294, 295, 231), (249, 297, 296, 244), (249, 297, 299, 265), (316, 307, 309, 317), (228, 306, 308, 272), (314, 317, 309, 276), (310, 316, 306, 228), (231, 307, 316, 310), (272, 308, 317, 314), (306, 316, 317, 308), (232, 273, 315, 311), (264, 242, 243, 312, 313, 239, 238, 267), (236, 318, 320, 313), (273, 240, 312, 315), (228, 232, 311, 310), (319, 321, 320, 318), (272, 319, 318, 236), (314, 321, 319, 272), (313, 320, 321, 314), (354, 353, 343, 345), (359, 352, 346, 361), (351, 350, 344, 342), (335, 326, 328, 334), (358, 360, 330, 336), (338, 329, 327, 337), (334, 328, 332, 339), (336, 330, 333, 340), (362, 363, 329, 338), (339, 332, 331, 341), (340, 333, 326, 335), (350, 355, 348, 344), (352, 356, 349, 346), (364, 354, 345, 365), (355, 357, 347, 348), (356, 351, 342, 349), (362, 338, 354, 364), (332, 328, 344, 348), (333, 330, 346, 349), (339, 341, 357, 355), (335, 334, 350, 351), (363, 331, 347, 365), (340, 335, 351, 356), (358, 336, 352, 359), (331, 332, 348, 347), (338, 337, 353, 354), (326, 333, 349, 342), (328, 326, 342, 344), (334, 339, 355, 350), (360, 327, 343, 361), (336, 340, 356, 352), (327, 329, 345, 343), (330, 360, 361, 346), (337, 358, 359, 353), (337, 327, 360, 358), (353, 359, 361, 343), (329, 363, 365, 345), (341, 362, 364, 357), (357, 364, 365, 347), (341, 331, 363, 362), (386, 323, 367, 387), (444, 325, 369, 445), (325, 324, 368, 369), (406, 322, 366, 407), (408, 371, 375, 411), (449, 413, 377, 446), (413, 412, 376, 377), (419, 411, 375, 389), (448, 447, 373, 410), (410, 373, 372, 409), (323, 386, 392, 390), (385, 381, 395, 397), (416, 415, 380, 382), (383, 378, 379, 384), (446, 447, 370, 374), (399, 383, 384, 400), (425, 416, 382, 398), (424, 401, 385, 417), (375, 371, 388, 389), (414, 381, 388, 418), (415, 419, 389, 380), (378, 386, 387, 379), (421, 393, 391, 420), (388, 371, 391, 393), (408, 323, 390, 420), (418, 388, 393, 421), (423, 397, 395, 422), (414, 378, 394, 422), (417, 385, 397, 423), (378, 383, 396, 394), (372, 401, 405, 403), (412, 425, 398, 376), (324, 399, 400, 368), (389, 388, 381, 385, 401, 398, 382, 380), (426, 403, 405, 427), (399, 324, 402, 404), (409, 372, 403, 426), (424, 399, 404, 427), (401, 424, 427, 405), (324, 409, 426, 402), (402, 426, 427, 404), (368, 400, 425, 412), (383, 417, 423, 396), (381, 414, 422, 395), (396, 423, 422, 394), (386, 418, 421, 392), (371, 408, 420, 391), (392, 421, 420, 390), (379, 387, 419, 415), (378, 414, 436, 430), (410, 409, 434, 435), (400, 384, 416, 425), (384, 379, 415, 416), (324, 399, 433, 428), (410, 325, 441, 443), (387, 367, 411, 419), (369, 368, 412, 413), (445, 369, 413, 449), (323, 408, 411, 367), (370, 406, 407, 374), (430, 436, 438, 432), (433, 439, 437, 431), (429, 435, 434, 428), (418, 386, 432, 438), (399, 424, 439, 433), (409, 324, 428, 434), (417, 383, 431, 437), (414, 418, 438, 436), (325, 410, 435, 429), (386, 378, 430, 432), (424, 417, 437, 439), (324, 325, 429, 428), (383, 378, 430, 431), (383, 399, 433, 431), (450, 451, 443, 441), (322, 406, 442, 440), (448, 410, 443, 451), (444, 322, 440, 450), (325, 444, 450, 441), (406, 448, 451, 442), (440, 442, 451, 450), (366, 445, 449, 407), (398, 401, 372, 373, 447, 446, 377, 376), (370, 447, 454, 452), (407, 449, 446, 374), (322, 444, 445, 366), (453, 452, 454, 455), (406, 370, 452, 453), (448, 406, 453, 455), (447, 448, 455, 454), (69, 68, 296, 297), (66, 71, 299, 294), (202, 203, 431, 430), (205, 200, 428, 433), (480, 481, 461, 457), (538, 539, 463, 459), (459, 463, 462, 458), (500, 501, 460, 456), (502, 505, 469, 465), (543, 540, 471, 507), (507, 471, 470, 506), (513, 483, 469, 505), (542, 504, 467, 541), (504, 503, 466, 467), (457, 484, 486, 480), (479, 491, 489, 475), (510, 476, 474, 509), (477, 478, 473, 472), (540, 468, 464, 541), (493, 494, 478, 477), (519, 492, 476, 510), (518, 511, 479, 495), (469, 483, 482, 465), (508, 512, 482, 475), (509, 474, 483, 513), (472, 473, 481, 480), (515, 514, 485, 487), (482, 487, 485, 465), (502, 514, 484, 457), (512, 515, 487, 482), (517, 516, 489, 491), (508, 516, 488, 472), (511, 517, 491, 479), (472, 488, 490, 477), (466, 497, 499, 495), (506, 470, 492, 519), (458, 462, 494, 493), (483, 474, 476, 492, 495, 479, 475, 482), (520, 521, 499, 497), (493, 498, 496, 458), (503, 520, 497, 466), (518, 521, 498, 493), (495, 499, 521, 518), (458, 496, 520, 503), (496, 498, 521, 520), (462, 506, 519, 494), (477, 490, 517, 511), (475, 489, 516, 508), (490, 488, 516, 517), (480, 486, 515, 512), (465, 485, 514, 502), (486, 484, 514, 515), (473, 509, 513, 481), (472, 524, 530, 508), (504, 529, 528, 503), (494, 519, 510, 478), (478, 510, 509, 473), (458, 522, 527, 493), (504, 537, 535, 459), (481, 513, 505, 461), (463, 507, 506, 462), (539, 543, 507, 463), (457, 461, 505, 502), (464, 468, 501, 500), (524, 526, 532, 530), (527, 525, 531, 533), (523, 522, 528, 529), (512, 532, 526, 480), (493, 527, 533, 518), (503, 528, 522, 458), (511, 531, 525, 477), (508, 530, 532, 512), (459, 523, 529, 504), (480, 526, 524, 472), (518, 533, 531, 511), (458, 522, 523, 459), (477, 525, 524, 472), (477, 525, 527, 493), (544, 535, 537, 545), (456, 534, 536, 500), (542, 545, 537, 504), (538, 544, 534, 456), (459, 535, 544, 538), (500, 536, 545, 542), (534, 544, 545, 536), (460, 501, 543, 539), (492, 470, 471, 540, 541, 467, 466, 495), (464, 546, 548, 541), (501, 468, 540, 543), (456, 460, 539, 538), (547, 549, 548, 546), (500, 547, 546, 464), (542, 549, 547, 500), (541, 548, 549, 542), (582, 581, 571, 573), (587, 580, 574, 589), (579, 578, 572, 570), (563, 554, 556, 562), (586, 588, 558, 564), (566, 557, 555, 565), (562, 556, 560, 567), (564, 558, 561, 568), (590, 591, 557, 566), (567, 560, 559, 569), (568, 561, 554, 563), (578, 583, 576, 572), (580, 584, 577, 574), (592, 582, 573, 593), (583, 585, 575, 576), (584, 579, 570, 577), (590, 566, 582, 592), (560, 556, 572, 576), (561, 558, 574, 577), (567, 569, 585, 583), (563, 562, 578, 579), (591, 559, 575, 593), (568, 563, 579, 584), (586, 564, 580, 587), (559, 560, 576, 575), (566, 565, 581, 582), (554, 561, 577, 570), (556, 554, 570, 572), (562, 567, 583, 578), (588, 555, 571, 589), (564, 568, 584, 580), (555, 557, 573, 571), (558, 588, 589, 574), (565, 586, 587, 581), (565, 555, 588, 586), (581, 587, 589, 571), (557, 591, 593, 573), (569, 590, 592, 585), (585, 592, 593, 575), (569, 559, 591, 590), (614, 551, 595, 615), (672, 553, 597, 673), (553, 552, 596, 597), (634, 550, 594, 635), (636, 599, 603, 639), (677, 641, 605, 674), (641, 640, 604, 605), (647, 639, 603, 617), (676, 675, 601, 638), (638, 601, 600, 637), (551, 614, 620, 618), (613, 609, 623, 625), (644, 643, 608, 610), (611, 606, 607, 612), (674, 675, 598, 602), (627, 611, 612, 628), (653, 644, 610, 626), (652, 629, 613, 645), (603, 599, 616, 617), (642, 609, 616, 646), (643, 647, 617, 608), (606, 614, 615, 607), (649, 621, 619, 648), (616, 599, 619, 621), (636, 551, 618, 648), (646, 616, 621, 649), (651, 625, 623, 650), (642, 606, 622, 650), (645, 613, 625, 651), (606, 611, 624, 622), (600, 629, 633, 631), (640, 653, 626, 604), (552, 627, 628, 596), (617, 616, 609, 613, 629, 626, 610, 608), (654, 631, 633, 655), (627, 552, 630, 632), (637, 600, 631, 654), (652, 627, 632, 655), (629, 652, 655, 633), (552, 637, 654, 630), (630, 654, 655, 632), (596, 628, 653, 640), (611, 645, 651, 624), (609, 642, 650, 623), (624, 651, 650, 622), (614, 646, 649, 620), (599, 636, 648, 619), (620, 649, 648, 618), (607, 615, 647, 643), (606, 642, 664, 658), (638, 637, 662, 663), (628, 612, 644, 653), (612, 607, 643, 644), (552, 627, 661, 656), (638, 553, 669, 671), (615, 595, 639, 647), (597, 596, 640, 641), (673, 597, 641, 677), (551, 636, 639, 595), (598, 634, 635, 602), (658, 664, 666, 660), (661, 667, 665, 659), (657, 663, 662, 656), (646, 614, 660, 666), (627, 652, 667, 661), (637, 552, 656, 662), (645, 611, 659, 665), (642, 646, 666, 664), (553, 638, 663, 657), (614, 606, 658, 660), (652, 645, 665, 667), (552, 553, 657, 656), (611, 606, 658, 659), (611, 627, 661, 659), (678, 679, 671, 669), (550, 634, 670, 668), (676, 638, 671, 679), (672, 550, 668, 678), (553, 672, 678, 669), (634, 676, 679, 670), (668, 670, 679, 678), (594, 673, 677, 635), (626, 629, 600, 601, 675, 674, 605, 604), (598, 675, 682, 680), (635, 677, 674, 602), (550, 672, 673, 594), (681, 680, 682, 683), (634, 598, 680, 681), (676, 634, 681, 683), (675, 676, 683, 682), (708, 685, 689, 709), (766, 687, 691, 767), (687, 686, 690, 691), (728, 684, 688, 729), (730, 693, 697, 733), (771, 735, 699, 768), (735, 734, 698, 699), (741, 733, 697, 711), (770, 769, 695, 732), (732, 695, 694, 731), (685, 708, 714, 712), (707, 703, 717, 719), (738, 737, 702, 704), (705, 700, 701, 706), (768, 769, 692, 696), (721, 705, 706, 722), (747, 738, 704, 720), (746, 723, 707, 739), (697, 693, 710, 711), (736, 703, 710, 740), (737, 741, 711, 702), (700, 708, 709, 701), (743, 715, 713, 742), (710, 693, 713, 715), (730, 685, 712, 742), (740, 710, 715, 743), (745, 719, 717, 744), (736, 700, 716, 744), (739, 707, 719, 745), (700, 705, 718, 716), (694, 723, 727, 725), (734, 747, 720, 698), (686, 721, 722, 690), (711, 710, 703, 707, 723, 720, 704, 702), (748, 725, 727, 749), (721, 686, 724, 726), (731, 694, 725, 748), (746, 721, 726, 749), (723, 746, 749, 727), (686, 731, 748, 724), (724, 748, 749, 726), (690, 722, 747, 734), (705, 739, 745, 718), (703, 736, 744, 717), (718, 745, 744, 716), (708, 740, 743, 714), (693, 730, 742, 713), (714, 743, 742, 712), (701, 709, 741, 737), (700, 736, 758, 752), (732, 731, 756, 757), (722, 706, 738, 747), (706, 701, 737, 738), (686, 721, 755, 750), (732, 687, 763, 765), (709, 689, 733, 741), (691, 690, 734, 735), (767, 691, 735, 771), (685, 730, 733, 689), (692, 728, 729, 696), (752, 758, 760, 754), (755, 761, 759, 753), (751, 757, 756, 750), (740, 708, 754, 760), (721, 746, 761, 755), (731, 686, 750, 756), (739, 705, 753, 759), (736, 740, 760, 758), (687, 732, 757, 751), (708, 700, 752, 754), (746, 739, 759, 761), (686, 687, 751, 750), (705, 700, 752, 753), (705, 721, 755, 753), (772, 773, 765, 763), (684, 728, 764, 762), (770, 732, 765, 773), (766, 684, 762, 772), (687, 766, 772, 763), (728, 770, 773, 764), (762, 764, 773, 772), (688, 767, 771, 729), (720, 723, 694, 695, 769, 768, 699, 698), (692, 769, 776, 774), (729, 771, 768, 696), (684, 766, 767, 688), (775, 774, 776, 777), (728, 692, 774, 775), (770, 728, 775, 777), (769, 770, 777, 776), (810, 801, 799, 809), (815, 817, 802, 808), (807, 798, 800, 806), (791, 790, 784, 782), (814, 792, 786, 816), (794, 793, 783, 785), (790, 795, 788, 784), (792, 796, 789, 786), (818, 794, 785, 819), (795, 797, 787, 788), (796, 791, 782, 789), (806, 800, 804, 811), (808, 802, 805, 812), (820, 821, 801, 810), (811, 804, 803, 813), (812, 805, 798, 807), (818, 820, 810, 794), (788, 804, 800, 784), (789, 805, 802, 786), (795, 811, 813, 797), (791, 807, 806, 790), (819, 821, 803, 787), (796, 812, 807, 791), (814, 815, 808, 792), (787, 803, 804, 788), (794, 810, 809, 793), (782, 798, 805, 789), (784, 800, 798, 782), (790, 806, 811, 795), (816, 817, 799, 783), (792, 808, 812, 796), (783, 799, 801, 785), (786, 802, 817, 816), (793, 809, 815, 814), (793, 814, 816, 783), (809, 799, 817, 815), (785, 801, 821, 819), (797, 813, 820, 818), (813, 803, 821, 820), (797, 818, 819, 787), (842, 843, 823, 779), (900, 901, 825, 781), (781, 825, 824, 780), (862, 863, 822, 778), (864, 867, 831, 827), (905, 902, 833, 869), (869, 833, 832, 868), (875, 845, 831, 867), (904, 866, 829, 903), (866, 865, 828, 829), (779, 846, 848, 842), (841, 853, 851, 837), (872, 838, 836, 871), (839, 840, 835, 834), (902, 830, 826, 903), (855, 856, 840, 839), (881, 854, 838, 872), (880, 873, 841, 857), (831, 845, 844, 827), (870, 874, 844, 837), (871, 836, 845, 875), (834, 835, 843, 842), (877, 876, 847, 849), (844, 849, 847, 827), (864, 876, 846, 779), (874, 877, 849, 844), (879, 878, 851, 853), (870, 878, 850, 834), (873, 879, 853, 841), (834, 850, 852, 839), (828, 859, 861, 857), (868, 832, 854, 881), (780, 824, 856, 855), (845, 836, 838, 854, 857, 841, 837, 844), (882, 883, 861, 859), (855, 860, 858, 780), (865, 882, 859, 828), (880, 883, 860, 855), (857, 861, 883, 880), (780, 858, 882, 865), (858, 860, 883, 882), (824, 868, 881, 856), (839, 852, 879, 873), (837, 851, 878, 870), (852, 850, 878, 879), (842, 848, 877, 874), (827, 847, 876, 864), (848, 846, 876, 877), (835, 871, 875, 843), (834, 886, 892, 870), (866, 891, 890, 865), (856, 881, 872, 840), (840, 872, 871, 835), (780, 884, 889, 855), (866, 899, 897, 781), (843, 875, 867, 823), (825, 869, 868, 824), (901, 905, 869, 825), (779, 823, 867, 864), (826, 830, 863, 862), (886, 888, 894, 892), (889, 887, 893, 895), (885, 884, 890, 891), (874, 894, 888, 842), (855, 889, 895, 880), (865, 890, 884, 780), (873, 893, 887, 839), (870, 892, 894, 874), (781, 885, 891, 866), (842, 888, 886, 834), (880, 895, 893, 873), (780, 884, 885, 781), (839, 887, 886, 834), (839, 887, 889, 855), (906, 897, 899, 907), (778, 896, 898, 862), (904, 907, 899, 866), (900, 906, 896, 778), (781, 897, 906, 900), (862, 898, 907, 904), (896, 906, 907, 898), (822, 863, 905, 901), (854, 832, 833, 902, 903, 829, 828, 857), (826, 908, 910, 903), (863, 830, 902, 905), (778, 822, 901, 900), (909, 911, 910, 908), (862, 909, 908, 826), (904, 911, 909, 862), (903, 910, 911, 904), (525, 753, 752, 524), (522, 750, 755, 527), (658, 886, 887, 659), (661, 889, 884, 656), (66, 294, 750, 522), (296, 68, 524, 752), (69, 297, 753, 525), (299, 71, 527, 755), (428, 200, 656, 884), (202, 430, 886, 658), (431, 203, 659, 887), (205, 433, 889, 661)])
me_plane_002.materials.append(mat_material_001)
me_plane_002.use_remesh_preserve_volume = False
me_plane_002.use_remesh_preserve_attributes = False
me_plane_002.use_mirror_vertex_groups = False
me_plane_002.update()
me_cube_002 = bpy.data.meshes.new('Cube.002')
me_cube_002.from_pydata([(-4.244, 2.995, 0.0), (-4.244, 2.995, 1.166), (-4.244, 4.0, 0.0), (-4.244, 4.0, 1.166), (6.412, 2.995, 0.0), (6.412, 2.995, 5.187), (6.412, 4.0, 0.0), (6.412, 4.0, 5.187), (-3.233, 4.0, 0.0), (-3.233, 4.0, 1.166), (-3.233, 2.995, 0.0), (-3.233, 2.995, 1.166), (4.738, 4.0, 5.187), (4.738, 2.995, 0.0), (4.738, 4.0, 0.0), (4.738, 2.995, 5.187), (-4.244, -4.014, 0.0), (-4.244, -4.014, 1.166), (-4.244, -3.009, 0.0), (-4.244, -3.009, 1.166), (6.412, -4.014, 0.0), (6.412, -4.014, 5.187), (6.412, -3.009, 0.0), (6.412, -3.009, 5.187), (-3.233, -3.009, 0.0), (-3.233, -3.009, 1.166), (-3.233, -4.014, 0.0), (-3.233, -4.014, 1.166), (4.738, -3.009, 5.187), (4.738, -4.014, 0.0), (4.738, -3.009, 0.0), (4.738, -4.014, 5.187), (6.413, -3.004, 0.007184), (6.413, -3.004, 0.6944), (6.413, 2.996, 0.007184), (6.413, 2.996, 0.6944), (0.7064, 2.996, 0.007184), (0.7064, 2.996, 0.6944), (0.7064, -3.004, 0.007184), (0.7064, -3.004, 0.6944), (-1.947, 2.996, 0.007184), (-1.947, -3.004, 0.6944), (-1.947, 2.996, 0.6944), (-1.947, -3.004, 0.007184), (3.36, 2.996, 0.6944), (3.36, -3.004, 0.007184), (3.36, 2.996, 0.007184), (3.36, -3.004, 0.6944), (4.686, 2.996, 0.6944), (4.686, -3.004, 0.007184), (4.686, 2.996, 0.007184), (4.686, -3.004, 0.6944), (2.033, 2.996, 0.007184), (2.033, -3.004, 0.6944), (2.033, 2.996, 0.6944), (2.033, -3.004, 0.007184), (-0.6202, 2.996, 0.6944), (-0.6202, -3.004, 0.007184), (-0.6202, 2.996, 0.007184), (-0.6202, -3.004, 0.6944), (6.413, -3.004, 4.678), (6.413, 2.996, 4.678), (4.686, 2.996, 4.678), (4.686, -3.004, 4.678), (3.36, 2.996, 3.953), (3.36, -3.004, 3.953), (4.686, 2.996, 3.953), (4.686, -3.004, 3.953), (3.36, 2.996, 3.069), (3.36, -3.004, 3.069), (2.033, -3.004, 3.069), (2.033, 2.996, 3.069), (0.7064, 2.996, 2.285), (0.7064, -3.004, 2.285), (2.033, -3.004, 2.285), (2.033, 2.996, 2.285), (0.7064, 2.996, 1.447), (0.7064, -3.004, 1.447), (-0.6202, 2.996, 1.447), (-0.6202, -3.004, 1.447), (-4.244, 2.995, 0.9022), (-4.244, 4.0, 0.9022), (6.412, 4.0, 4.677), (6.412, 2.995, 4.677), (-3.233, 2.995, 0.9022), (-3.233, 4.0, 0.9022), (4.738, 2.995, 4.677), (4.738, 4.0, 4.677), (-4.244, -4.014, 0.9345), (-4.244, -3.009, 0.9345), (6.412, -3.009, 4.683), (6.412, -4.014, 4.683), (-3.233, -4.014, 0.9345), (-3.233, -3.009, 0.9345), (4.738, -4.014, 4.683), (4.738, -3.009, 4.683), (-4.244, 4.16, 1.166), (6.412, 4.848, 5.187), (-3.233, 4.16, 1.166), (4.738, 4.848, 5.187), (-4.244, 4.16, 0.9022), (6.412, 4.848, 4.677), (-3.233, 4.16, 0.9022), (4.738, 4.848, 4.677), (-4.244, -4.206, 1.166), (6.412, -4.855, 5.187), (-3.233, -4.206, 1.166), (4.738, -4.855, 5.187), (-4.244, -4.206, 0.9345), (6.412, -4.855, 4.683), (-3.233, -4.206, 0.9345), (4.738, -4.855, 4.683), (-3.743, -3.341, 1.172), (-3.743, -3.433, 1.144), (-3.743, 3.678, 1.172), (-3.743, 3.586, 1.144)], [(112, 113), (114, 115)], [(80, 1, 3, 81), (12, 7, 97, 99), (82, 7, 5, 83), (84, 11, 1, 80), (14, 6, 4, 13), (9, 3, 1, 11), (12, 9, 11, 15), (2, 8, 10, 0), (86, 15, 11, 84), (7, 82, 101, 97), (83, 5, 15, 86), (7, 12, 15, 5), (8, 14, 13, 10), (9, 12, 99, 98), (88, 17, 19, 89), (95, 28, 23, 90), (90, 23, 21, 91), (92, 94, 111, 110), (30, 22, 20, 29), (25, 19, 17, 27), (28, 25, 27, 31), (18, 24, 26, 16), (21, 31, 107, 105), (89, 19, 25, 93), (17, 88, 108, 104), (23, 28, 31, 21), (24, 30, 29, 26), (93, 25, 28, 95), (50, 48, 35, 34), (34, 35, 33, 32), (50, 34, 32, 49), (39, 53, 74, 73), (58, 36, 38, 57), (55, 53, 39, 38), (58, 56, 37, 36), (56, 42, 41, 59), (57, 59, 41, 43), (49, 51, 47, 45), (44, 47, 65, 64), (52, 46, 45, 55), (52, 54, 44, 46), (33, 35, 61, 60), (32, 33, 51, 49), (46, 50, 49, 45), (46, 44, 48, 50), (36, 37, 54, 52), (36, 52, 55, 38), (45, 47, 53, 55), (44, 54, 71, 68), (38, 39, 59, 57), (37, 56, 78, 76), (40, 42, 56, 58), (40, 58, 57, 43), (43, 41, 42, 40), (61, 62, 63, 60), (51, 33, 60, 63), (48, 51, 63, 62), (35, 48, 62, 61), (66, 64, 65, 67), (47, 51, 67, 65), (51, 48, 66, 67), (48, 44, 64, 66), (68, 71, 70, 69), (47, 44, 68, 69), (54, 53, 70, 71), (53, 47, 69, 70), (75, 72, 73, 74), (54, 37, 72, 75), (53, 54, 75, 74), (37, 39, 73, 72), (76, 78, 79, 77), (56, 59, 79, 78), (59, 39, 77, 79), (39, 37, 76, 77), (8, 85, 87, 14), (4, 83, 86, 13), (2, 81, 85, 8), (13, 86, 84, 10), (10, 84, 80, 0), (6, 82, 83, 4), (14, 87, 82, 6), (0, 80, 81, 2), (24, 93, 95, 30), (20, 91, 94, 29), (18, 89, 93, 24), (29, 94, 92, 26), (26, 92, 88, 16), (22, 90, 91, 20), (30, 95, 90, 22), (16, 88, 89, 18), (103, 99, 97, 101), (100, 96, 98, 102), (102, 98, 99, 103), (82, 87, 103, 101), (81, 3, 96, 100), (85, 81, 100, 102), (87, 85, 102, 103), (3, 9, 98, 96), (110, 106, 104, 108), (111, 107, 106, 110), (109, 105, 107, 111), (31, 27, 106, 107), (94, 91, 109, 111), (27, 17, 104, 106), (91, 21, 105, 109), (88, 92, 110, 108)])
_uv = me_cube_002.uv_layers.new(name='UVMap')
_uv.uv.foreach_set('vector', [0.3886, 0.3575, 0.3886, 0.3621, 0.3766, 0.3681, 0.3766, 0.3635, 0.5094, 0.4806, 0.5342, 0.4886, 0.5241, 0.4936, 0.4994, 0.4857, 0.5342, 0.4798, 0.5342, 0.4886, 0.5461, 0.4826, 0.5461, 0.4738, 0.4035, 0.3623, 0.4035, 0.3669, 0.3886, 0.3621, 0.3886, 0.3575, 0.5094, 0.3906, 0.5342, 0.3985, 0.5461, 0.3926, 0.5214, 0.3846, 0.3916, 0.3729, 0.3766, 0.3681, 0.3886, 0.3621, 0.4035, 0.3669, 0.5094, 0.4806, 0.3916, 0.3729, 0.4035, 0.3669, 0.5214, 0.4747, 0.3766, 0.3478, 0.3916, 0.3526, 0.4035, 0.3467, 0.3886, 0.3418, 0.5214, 0.4658, 0.5214, 0.4747, 0.4035, 0.3669, 0.4035, 0.3623, 0.5342, 0.4886, 0.5342, 0.4798, 0.5241, 0.4848, 0.5241, 0.4936, 0.5461, 0.4738, 0.5461, 0.4826, 0.5214, 0.4747, 0.5214, 0.4658, 0.5342, 0.4886, 0.5094, 0.4806, 0.5214, 0.4747, 0.5461, 0.4826, 0.3916, 0.3526, 0.5094, 0.3906, 0.5214, 0.3846, 0.4035, 0.3467, 0.3916, 0.3729, 0.5094, 0.4806, 0.4994, 0.4857, 0.3897, 0.3738, 0.4717, 0.3165, 0.4717, 0.3205, 0.4598, 0.3265, 0.4598, 0.3224, 0.5926, 0.4303, 0.5926, 0.439, 0.6174, 0.447, 0.6174, 0.4383, 0.6174, 0.4383, 0.6174, 0.447, 0.6293, 0.441, 0.6293, 0.4323, 0.4867, 0.3213, 0.6045, 0.4243, 0.6145, 0.4193, 0.489, 0.3201, 0.5926, 0.349, 0.6174, 0.3569, 0.6293, 0.351, 0.6045, 0.343, 0.4748, 0.3313, 0.4598, 0.3265, 0.4717, 0.3205, 0.4867, 0.3253, 0.5926, 0.439, 0.4748, 0.3313, 0.4867, 0.3253, 0.6045, 0.4331, 0.4598, 0.3062, 0.4748, 0.311, 0.4867, 0.3051, 0.4717, 0.3002, 0.6293, 0.441, 0.6045, 0.4331, 0.6145, 0.4281, 0.6393, 0.4361, 0.4598, 0.3224, 0.4598, 0.3265, 0.4748, 0.3313, 0.4748, 0.3273, 0.4717, 0.3205, 0.4717, 0.3165, 0.474, 0.3153, 0.474, 0.3194, 0.6174, 0.447, 0.5926, 0.439, 0.6045, 0.4331, 0.6293, 0.441, 0.4748, 0.311, 0.5926, 0.349, 0.6045, 0.343, 0.4867, 0.3051, 0.4748, 0.3273, 0.4748, 0.3313, 0.5926, 0.439, 0.5926, 0.4303, 0.5206, 0.3845, 0.5206, 0.3964, 0.5461, 0.4046, 0.5461, 0.3927, 0.5461, 0.3927, 0.5461, 0.4046, 0.6173, 0.369, 0.6173, 0.3571, 0.5206, 0.3845, 0.5461, 0.3927, 0.6173, 0.3571, 0.5918, 0.3489, 0.5329, 0.3419, 0.5526, 0.3482, 0.5526, 0.3758, 0.5329, 0.3695, 0.4421, 0.3592, 0.4618, 0.3655, 0.5329, 0.3299, 0.5133, 0.3236, 0.5526, 0.3363, 0.5526, 0.3482, 0.5329, 0.3419, 0.5329, 0.3299, 0.4421, 0.3592, 0.4421, 0.3712, 0.4618, 0.3775, 0.4618, 0.3655, 0.4421, 0.3712, 0.4225, 0.3648, 0.4937, 0.3292, 0.5133, 0.3356, 0.5133, 0.3236, 0.5133, 0.3356, 0.4937, 0.3292, 0.4937, 0.3173, 0.5918, 0.3489, 0.5918, 0.3608, 0.5722, 0.3545, 0.5722, 0.3426, 0.501, 0.3901, 0.5722, 0.3545, 0.5722, 0.4111, 0.501, 0.4467, 0.4814, 0.3719, 0.501, 0.3782, 0.5722, 0.3426, 0.5526, 0.3363, 0.4814, 0.3719, 0.4814, 0.3838, 0.501, 0.3901, 0.501, 0.3782, 0.6173, 0.369, 0.5461, 0.4046, 0.5461, 0.4738, 0.6173, 0.4382, 0.6173, 0.3571, 0.6173, 0.369, 0.5918, 0.3608, 0.5918, 0.3489, 0.501, 0.3782, 0.5206, 0.3845, 0.5918, 0.3489, 0.5722, 0.3426, 0.501, 0.3782, 0.501, 0.3901, 0.5206, 0.3964, 0.5206, 0.3845, 0.4618, 0.3655, 0.4618, 0.3775, 0.4814, 0.3838, 0.4814, 0.3719, 0.4618, 0.3655, 0.4814, 0.3719, 0.5526, 0.3363, 0.5329, 0.3299, 0.5722, 0.3426, 0.5722, 0.3545, 0.5526, 0.3482, 0.5526, 0.3363, 0.501, 0.3901, 0.4814, 0.3838, 0.4814, 0.425, 0.501, 0.4313, 0.5329, 0.3299, 0.5329, 0.3419, 0.5133, 0.3356, 0.5133, 0.3236, 0.4618, 0.3775, 0.4421, 0.3712, 0.4421, 0.3842, 0.4618, 0.3905, 0.4225, 0.3529, 0.4225, 0.3648, 0.4421, 0.3712, 0.4421, 0.3592, 0.4225, 0.3529, 0.4421, 0.3592, 0.5133, 0.3236, 0.4937, 0.3173, 0.4937, 0.3173, 0.4937, 0.3292, 0.4225, 0.3648, 0.4225, 0.3529, 0.5461, 0.4738, 0.5206, 0.4656, 0.5918, 0.43, 0.6173, 0.4382, 0.5918, 0.3608, 0.6173, 0.369, 0.6173, 0.4382, 0.5918, 0.43, 0.5206, 0.3964, 0.5918, 0.3608, 0.5918, 0.43, 0.5206, 0.4656, 0.5461, 0.4046, 0.5206, 0.3964, 0.5206, 0.4656, 0.5461, 0.4738, 0.5206, 0.453, 0.501, 0.4467, 0.5722, 0.4111, 0.5918, 0.4174, 0.5722, 0.3545, 0.5918, 0.3608, 0.5918, 0.4174, 0.5722, 0.4111, 0.5918, 0.3608, 0.5206, 0.3964, 0.5206, 0.453, 0.5918, 0.4174, 0.5206, 0.3964, 0.501, 0.3901, 0.501, 0.4467, 0.5206, 0.453, 0.501, 0.4313, 0.4814, 0.425, 0.5526, 0.3894, 0.5722, 0.3957, 0.5722, 0.3545, 0.501, 0.3901, 0.501, 0.4313, 0.5722, 0.3957, 0.4814, 0.3838, 0.5526, 0.3482, 0.5526, 0.3894, 0.4814, 0.425, 0.5526, 0.3482, 0.5722, 0.3545, 0.5722, 0.3957, 0.5526, 0.3894, 0.4814, 0.4114, 0.4618, 0.4051, 0.5329, 0.3695, 0.5526, 0.3758, 0.4814, 0.3838, 0.4618, 0.3775, 0.4618, 0.4051, 0.4814, 0.4114, 0.5526, 0.3482, 0.4814, 0.3838, 0.4814, 0.4114, 0.5526, 0.3758, 0.4618, 0.3775, 0.5329, 0.3419, 0.5329, 0.3695, 0.4618, 0.4051, 0.4618, 0.3905, 0.4421, 0.3842, 0.5133, 0.3486, 0.5329, 0.3549, 0.4421, 0.3712, 0.5133, 0.3356, 0.5133, 0.3486, 0.4421, 0.3842, 0.5133, 0.3356, 0.5329, 0.3419, 0.5329, 0.3549, 0.5133, 0.3486, 0.5329, 0.3419, 0.4618, 0.3775, 0.4618, 0.3905, 0.5329, 0.3549, 0.3916, 0.3526, 0.3916, 0.3683, 0.5094, 0.4718, 0.5094, 0.3906, 0.5461, 0.3926, 0.5461, 0.4738, 0.5214, 0.4658, 0.5214, 0.3846, 0.3766, 0.3478, 0.3766, 0.3635, 0.3916, 0.3683, 0.3916, 0.3526, 0.5214, 0.3846, 0.5214, 0.4658, 0.4035, 0.3623, 0.4035, 0.3467, 0.4035, 0.3467, 0.4035, 0.3623, 0.3886, 0.3575, 0.3886, 0.3418, 0.5342, 0.3985, 0.5342, 0.4798, 0.5461, 0.4738, 0.5461, 0.3926, 0.5094, 0.3906, 0.5094, 0.4718, 0.5342, 0.4798, 0.5342, 0.3985, 0.3886, 0.3418, 0.3886, 0.3575, 0.3766, 0.3635, 0.3766, 0.3478, 0.4748, 0.311, 0.4748, 0.3273, 0.5926, 0.4303, 0.5926, 0.349, 0.6293, 0.351, 0.6293, 0.4323, 0.6045, 0.4243, 0.6045, 0.343, 0.4598, 0.3062, 0.4598, 0.3224, 0.4748, 0.3273, 0.4748, 0.311, 0.6045, 0.343, 0.6045, 0.4243, 0.4867, 0.3213, 0.4867, 0.3051, 0.4867, 0.3051, 0.4867, 0.3213, 0.4717, 0.3165, 0.4717, 0.3002, 0.6174, 0.3569, 0.6174, 0.4383, 0.6293, 0.4323, 0.6293, 0.351, 0.5926, 0.349, 0.5926, 0.4303, 0.6174, 0.4383, 0.6174, 0.3569, 0.4717, 0.3002, 0.4717, 0.3165, 0.4598, 0.3224, 0.4598, 0.3062, 0.4994, 0.4768, 0.4994, 0.4857, 0.5241, 0.4936, 0.5241, 0.4848, 0.3747, 0.3644, 0.3747, 0.369, 0.3897, 0.3738, 0.3897, 0.3692, 0.3897, 0.3692, 0.3897, 0.3738, 0.4994, 0.4857, 0.4994, 0.4768, 0.5342, 0.4798, 0.5094, 0.4718, 0.4994, 0.4768, 0.5241, 0.4848, 0.3766, 0.3635, 0.3766, 0.3681, 0.3747, 0.369, 0.3747, 0.3644, 0.3916, 0.3683, 0.3766, 0.3635, 0.3747, 0.3644, 0.3897, 0.3692, 0.5094, 0.4718, 0.3916, 0.3683, 0.3897, 0.3692, 0.4994, 0.4768, 0.3766, 0.3681, 0.3916, 0.3729, 0.3897, 0.3738, 0.3747, 0.369, 0.489, 0.3201, 0.489, 0.3242, 0.474, 0.3194, 0.474, 0.3153, 0.6145, 0.4193, 0.6145, 0.4281, 0.489, 0.3242, 0.489, 0.3201, 0.6393, 0.4273, 0.6393, 0.4361, 0.6145, 0.4281, 0.6145, 0.4193, 0.6045, 0.4331, 0.4867, 0.3253, 0.489, 0.3242, 0.6145, 0.4281, 0.6045, 0.4243, 0.6293, 0.4323, 0.6393, 0.4273, 0.6145, 0.4193, 0.4867, 0.3253, 0.4717, 0.3205, 0.474, 0.3194, 0.489, 0.3242, 0.6293, 0.4323, 0.6293, 0.441, 0.6393, 0.4361, 0.6393, 0.4273, 0.4717, 0.3165, 0.4867, 0.3213, 0.489, 0.3201, 0.474, 0.3153])
_ca = me_cube_002.color_attributes.new('Col', 'BYTE_COLOR', 'CORNER')
_ca.data.foreach_set('color', [1.0, 1.0, 1.0, 1.0, 1.0, 1.0, 1.0, 1.0, 1.0, 1.0, 1.0, 1.0, 1.0, 1.0, 1.0, 1.0, 1.0, 1.0, 1.0, 1.0, 1.0, 1.0, 1.0, 1.0, 1.0, 1.0, 1.0, 1.0, 1.0, 1.0, 1.0, 1.0, 1.0, 1.0, 1.0, 1.0, 1.0, 1.0, 1.0, 1.0, 1.0, 1.0, 1.0, 1.0, 1.0, 1.0, 1.0, 1.0, 1.0, 1.0, 1.0, 1.0, 1.0, 1.0, 1.0, 1.0, 1.0, 1.0, 1.0, 1.0, 1.0, 1.0, 1.0, 1.0, 1.0, 1.0, 1.0, 1.0, 1.0, 1.0, 1.0, 1.0, 1.0, 1.0, 1.0, 1.0, 1.0, 1.0, 1.0, 1.0, 1.0, 1.0, 1.0, 1.0, 1.0, 1.0, 1.0, 1.0, 1.0, 1.0, 1.0, 1.0, 1.0, 1.0, 1.0, 1.0, 1.0, 1.0, 1.0, 1.0, 1.0, 1.0, 1.0, 1.0, 1.0, 1.0, 1.0, 1.0, 1.0, 1.0, 1.0, 1.0, 1.0, 1.0, 1.0, 1.0, 1.0, 1.0, 1.0, 1.0, 1.0, 1.0, 1.0, 1.0, 1.0, 1.0, 1.0, 1.0, 1.0, 1.0, 1.0, 1.0, 1.0, 1.0, 1.0, 1.0, 1.0, 1.0, 1.0, 1.0, 1.0, 1.0, 1.0, 1.0, 1.0, 1.0, 1.0, 1.0, 1.0, 1.0, 1.0, 1.0, 1.0, 1.0, 1.0, 1.0, 1.0, 1.0, 1.0, 1.0, 1.0, 1.0, 1.0, 1.0, 1.0, 1.0, 1.0, 1.0, 1.0, 1.0, 1.0, 1.0, 1.0, 1.0, 1.0, 1.0, 1.0, 1.0, 1.0, 1.0, 1.0, 1.0, 1.0, 1.0, 1.0, 1.0, 1.0, 1.0, 1.0, 1.0, 1.0, 1.0, 1.0, 1.0, 1.0, 1.0, 1.0, 1.0, 1.0, 1.0, 1.0, 1.0, 1.0, 1.0, 1.0, 1.0, 1.0, 1.0, 1.0, 1.0, 1.0, 1.0, 1.0, 1.0, 1.0, 1.0, 1.0, 1.0, 1.0, 1.0, 1.0, 1.0, 1.0, 1.0, 1.0, 1.0, 1.0, 1.0, 1.0, 1.0, 1.0, 1.0, 1.0, 1.0, 1.0, 1.0, 1.0, 1.0, 1.0, 1.0, 1.0, 1.0, 1.0, 1.0, 1.0, 1.0, 1.0, 1.0, 1.0, 1.0, 1.0, 1.0, 1.0, 1.0, 1.0, 1.0, 1.0, 1.0, 1.0, 1.0, 1.0, 1.0, 1.0, 1.0, 1.0, 1.0, 1.0, 1.0, 1.0, 1.0, 1.0, 1.0, 1.0, 1.0, 1.0, 1.0, 1.0, 1.0, 1.0, 1.0, 1.0, 1.0, 1.0, 1.0, 1.0, 1.0, 1.0, 1.0, 1.0, 1.0, 1.0, 1.0, 1.0, 1.0, 1.0, 1.0, 1.0, 1.0, 1.0, 1.0, 1.0, 1.0, 1.0, 1.0, 1.0, 1.0, 1.0, 1.0, 1.0, 1.0, 1.0, 1.0, 1.0, 1.0, 1.0, 1.0, 1.0, 1.0, 1.0, 1.0, 1.0, 1.0, 1.0, 1.0, 1.0, 1.0, 1.0, 1.0, 1.0, 1.0, 1.0, 1.0, 1.0, 1.0, 1.0, 1.0, 1.0, 1.0, 1.0, 1.0, 1.0, 1.0, 1.0, 1.0, 1.0, 1.0, 1.0, 1.0, 1.0, 1.0, 1.0, 1.0, 1.0, 1.0, 1.0, 1.0, 1.0, 1.0, 1.0, 1.0, 1.0, 1.0, 1.0, 1.0, 1.0, 1.0, 1.0, 1.0, 1.0, 1.0, 1.0, 1.0, 1.0, 1.0, 1.0, 1.0, 1.0, 1.0, 1.0, 1.0, 1.0, 1.0, 1.0, 1.0, 1.0, 1.0, 1.0, 1.0, 1.0, 1.0, 1.0, 1.0, 1.0, 1.0, 1.0, 1.0, 1.0, 1.0, 1.0, 1.0, 1.0, 1.0, 1.0, 1.0, 1.0, 1.0, 1.0, 1.0, 1.0, 1.0, 1.0, 1.0, 1.0, 1.0, 1.0, 1.0, 1.0, 1.0, 1.0, 1.0, 1.0, 1.0, 1.0, 1.0, 1.0, 1.0, 1.0, 1.0, 1.0, 1.0, 1.0, 1.0, 1.0, 1.0, 1.0, 1.0, 1.0, 1.0, 1.0, 1.0, 1.0, 1.0, 1.0, 1.0, 1.0, 1.0, 1.0, 1.0, 1.0, 1.0, 1.0, 1.0, 1.0, 1.0, 1.0, 1.0, 1.0, 1.0, 1.0, 1.0, 1.0, 1.0, 1.0, 1.0, 1.0, 1.0, 1.0, 1.0, 1.0, 1.0, 1.0, 1.0, 1.0, 1.0, 1.0, 1.0, 1.0, 1.0, 1.0, 1.0, 1.0, 1.0, 1.0, 1.0, 1.0, 1.0, 1.0, 1.0, 1.0, 1.0, 1.0, 1.0, 1.0, 1.0, 1.0, 1.0, 1.0, 1.0, 1.0, 1.0, 1.0, 1.0, 1.0, 1.0, 1.0, 1.0, 1.0, 1.0, 1.0, 1.0, 1.0, 1.0, 1.0, 1.0, 1.0, 1.0, 1.0, 1.0, 1.0, 1.0, 1.0, 1.0, 1.0, 1.0, 1.0, 1.0, 1.0, 1.0, 1.0, 1.0, 1.0, 1.0, 1.0, 1.0, 1.0, 1.0, 1.0, 1.0, 1.0, 1.0, 1.0, 1.0, 1.0, 1.0, 1.0, 1.0, 1.0, 1.0, 1.0, 1.0, 1.0, 1.0, 1.0, 1.0, 1.0, 1.0, 1.0, 1.0, 1.0, 1.0, 1.0, 1.0, 1.0, 1.0, 1.0, 1.0, 1.0, 1.0, 1.0, 1.0, 1.0, 1.0, 1.0, 1.0, 1.0, 1.0, 1.0, 1.0, 1.0, 1.0, 1.0, 1.0, 1.0, 1.0, 1.0, 1.0, 1.0, 1.0, 1.0, 1.0, 1.0, 1.0, 1.0, 1.0, 1.0, 1.0, 1.0, 1.0, 1.0, 1.0, 1.0, 1.0, 1.0, 1.0, 1.0, 1.0, 1.0, 1.0, 1.0, 1.0, 1.0, 1.0, 1.0, 1.0, 1.0, 1.0, 1.0, 1.0, 1.0, 1.0, 1.0, 1.0, 1.0, 1.0, 1.0, 1.0, 1.0, 1.0, 1.0, 1.0, 1.0, 1.0, 1.0, 1.0, 1.0, 1.0, 1.0, 1.0, 1.0, 1.0, 1.0, 1.0, 1.0, 1.0, 1.0, 1.0, 1.0, 1.0, 1.0, 1.0, 1.0, 1.0, 1.0, 1.0, 1.0, 1.0, 1.0, 1.0, 1.0, 1.0, 1.0, 1.0, 1.0, 1.0, 1.0, 1.0, 1.0, 1.0, 1.0, 1.0, 1.0, 1.0, 1.0, 1.0, 1.0, 1.0, 1.0, 1.0, 1.0, 1.0, 1.0, 1.0, 1.0, 1.0, 1.0, 1.0, 1.0, 1.0, 1.0, 1.0, 1.0, 1.0, 1.0, 1.0, 1.0, 1.0, 1.0, 1.0, 1.0, 1.0, 1.0, 1.0, 1.0, 1.0, 1.0, 1.0, 1.0, 1.0, 1.0, 1.0, 1.0, 1.0, 1.0, 1.0, 1.0, 1.0, 1.0, 1.0, 1.0, 1.0, 1.0, 1.0, 1.0, 1.0, 1.0, 1.0, 1.0, 1.0, 1.0, 1.0, 1.0, 1.0, 1.0, 1.0, 1.0, 1.0, 1.0, 1.0, 1.0, 1.0, 1.0, 1.0, 1.0, 1.0, 1.0, 1.0, 1.0, 1.0, 1.0, 1.0, 1.0, 1.0, 1.0, 1.0, 1.0, 1.0, 1.0, 1.0, 1.0, 1.0, 1.0, 1.0, 1.0, 1.0, 1.0, 1.0, 1.0, 1.0, 1.0, 1.0, 1.0, 1.0, 1.0, 1.0, 1.0, 1.0, 1.0, 1.0, 1.0, 1.0, 1.0, 1.0, 1.0, 1.0, 1.0, 1.0, 1.0, 1.0, 1.0, 1.0, 1.0, 1.0, 1.0, 1.0, 1.0, 1.0, 1.0, 1.0, 1.0, 1.0, 1.0, 1.0, 1.0, 1.0, 1.0, 1.0, 1.0, 1.0, 1.0, 1.0, 1.0, 1.0, 1.0, 1.0, 1.0, 1.0, 1.0, 1.0, 1.0, 1.0, 1.0, 1.0, 1.0, 1.0, 1.0, 1.0, 1.0, 1.0, 1.0, 1.0, 1.0, 1.0, 1.0, 1.0, 1.0, 1.0, 1.0, 1.0, 1.0, 1.0, 1.0, 1.0, 1.0, 1.0, 1.0, 1.0, 1.0, 1.0, 1.0, 1.0, 1.0, 1.0, 1.0, 1.0, 1.0, 1.0, 1.0, 1.0, 1.0, 1.0, 1.0, 1.0, 1.0, 1.0, 1.0, 1.0, 1.0, 1.0, 1.0, 1.0, 1.0, 1.0, 1.0, 1.0, 1.0, 1.0, 1.0, 1.0, 1.0, 1.0, 1.0, 1.0, 1.0, 1.0, 1.0, 1.0, 1.0, 1.0, 1.0, 1.0, 1.0, 1.0, 1.0, 1.0, 1.0, 1.0, 1.0, 1.0, 1.0, 1.0, 1.0, 1.0, 1.0, 1.0, 1.0, 1.0, 1.0, 1.0, 1.0, 1.0, 1.0, 1.0, 1.0, 1.0, 1.0, 1.0, 1.0, 1.0, 1.0, 1.0, 1.0, 1.0, 1.0, 1.0, 1.0, 1.0, 1.0, 1.0, 1.0, 1.0, 1.0, 1.0, 1.0, 1.0, 1.0, 1.0, 1.0, 1.0, 1.0, 1.0, 1.0, 1.0, 1.0, 1.0, 1.0, 1.0, 1.0, 1.0, 1.0, 1.0, 1.0, 1.0, 1.0, 1.0, 1.0, 1.0, 1.0, 1.0, 1.0, 1.0, 1.0, 1.0, 1.0, 1.0, 1.0, 1.0, 1.0, 1.0, 1.0, 1.0, 1.0, 1.0, 1.0, 1.0, 1.0, 1.0, 1.0, 1.0, 1.0, 1.0, 1.0, 1.0, 1.0, 1.0, 1.0, 1.0, 1.0, 1.0, 1.0, 1.0, 1.0, 1.0, 1.0, 1.0, 1.0, 1.0, 1.0, 1.0, 1.0, 1.0, 1.0, 1.0, 1.0, 1.0, 1.0, 1.0, 1.0, 1.0, 1.0, 1.0, 1.0, 1.0, 1.0, 1.0, 1.0, 1.0, 1.0, 1.0, 1.0, 1.0, 1.0, 1.0, 1.0, 1.0, 1.0, 1.0, 1.0, 1.0, 1.0, 1.0, 1.0, 1.0, 1.0, 1.0, 1.0, 1.0, 1.0, 1.0, 1.0, 1.0, 1.0, 1.0, 1.0, 1.0, 1.0, 1.0, 1.0, 1.0, 1.0, 1.0, 1.0, 1.0, 1.0, 1.0, 1.0, 1.0, 1.0, 1.0, 1.0, 1.0, 1.0, 1.0, 1.0, 1.0, 1.0, 1.0, 1.0, 1.0, 1.0, 1.0, 1.0, 1.0, 1.0, 1.0, 1.0, 1.0, 1.0, 1.0, 1.0, 1.0, 1.0, 1.0, 1.0, 1.0, 1.0, 1.0, 1.0, 1.0, 1.0, 1.0, 1.0, 1.0, 1.0, 1.0, 1.0, 1.0, 1.0, 1.0, 1.0, 1.0, 1.0, 1.0, 1.0, 1.0, 1.0, 1.0, 1.0, 1.0, 1.0, 1.0, 1.0, 1.0, 1.0, 1.0, 1.0, 1.0, 1.0, 1.0, 1.0, 1.0, 1.0, 1.0, 1.0, 1.0, 1.0, 1.0, 1.0, 1.0, 1.0, 1.0, 1.0, 1.0, 1.0, 1.0, 1.0, 1.0, 1.0, 1.0, 1.0, 1.0, 1.0, 1.0, 1.0, 1.0, 1.0, 1.0, 1.0, 1.0, 1.0, 1.0, 1.0, 1.0, 1.0, 1.0, 1.0, 1.0, 1.0, 1.0, 1.0, 1.0, 1.0, 1.0, 1.0, 1.0, 1.0, 1.0, 1.0, 1.0, 1.0, 1.0, 1.0, 1.0, 1.0, 1.0, 1.0, 1.0, 1.0, 1.0, 1.0, 1.0, 1.0, 1.0, 1.0, 1.0, 1.0, 1.0, 1.0, 1.0, 1.0, 1.0, 1.0, 1.0, 1.0, 1.0, 1.0, 1.0, 1.0, 1.0, 1.0, 1.0, 1.0, 1.0, 1.0, 1.0, 1.0, 1.0, 1.0, 1.0, 1.0, 1.0, 1.0, 1.0, 1.0, 1.0, 1.0, 1.0, 1.0, 1.0, 1.0, 1.0, 1.0, 1.0, 1.0, 1.0, 1.0, 1.0, 1.0, 1.0, 1.0, 1.0, 1.0, 1.0, 1.0, 1.0, 1.0, 1.0, 1.0, 1.0, 1.0, 1.0, 1.0, 1.0, 1.0, 1.0, 1.0, 1.0, 1.0, 1.0, 1.0, 1.0, 1.0, 1.0, 1.0, 1.0, 1.0, 1.0, 1.0, 1.0, 1.0, 1.0, 1.0, 1.0, 1.0, 1.0, 1.0, 1.0, 1.0, 1.0, 1.0, 1.0, 1.0, 1.0, 1.0, 1.0, 1.0, 1.0, 1.0, 1.0, 1.0, 1.0, 1.0, 1.0, 1.0, 1.0, 1.0, 1.0, 1.0, 1.0, 1.0, 1.0, 1.0, 1.0, 1.0, 1.0, 1.0, 1.0, 1.0, 1.0, 1.0, 1.0, 1.0, 1.0, 1.0, 1.0, 1.0, 1.0, 1.0, 1.0, 1.0, 1.0, 1.0, 1.0, 1.0, 1.0, 1.0, 1.0, 1.0, 1.0, 1.0, 1.0, 1.0, 1.0, 1.0, 1.0, 1.0, 1.0, 1.0, 1.0, 1.0, 1.0, 1.0, 1.0, 1.0, 1.0, 1.0, 1.0, 1.0, 1.0, 1.0, 1.0, 1.0, 1.0, 1.0, 1.0, 1.0, 1.0, 1.0, 1.0, 1.0, 1.0, 1.0, 1.0, 1.0, 1.0, 1.0, 1.0, 1.0, 1.0, 1.0, 1.0, 1.0, 1.0, 1.0, 1.0, 1.0, 1.0, 1.0, 1.0, 1.0, 1.0, 1.0, 1.0, 1.0, 1.0, 1.0, 1.0, 1.0, 1.0, 1.0, 1.0, 1.0, 1.0, 1.0, 1.0, 1.0, 1.0, 1.0, 1.0, 1.0, 1.0, 1.0, 1.0, 1.0, 1.0, 1.0, 1.0, 1.0, 1.0, 1.0, 1.0, 1.0, 1.0, 1.0, 1.0, 1.0, 1.0, 1.0, 1.0, 1.0, 1.0, 1.0, 1.0, 1.0, 1.0, 1.0, 1.0, 1.0, 1.0, 1.0, 1.0, 1.0, 1.0, 1.0, 1.0, 1.0, 1.0, 1.0, 1.0, 1.0, 1.0, 1.0, 1.0, 1.0, 1.0, 1.0, 1.0, 1.0, 1.0, 1.0, 1.0, 1.0, 1.0, 1.0, 1.0, 1.0, 1.0, 1.0, 1.0, 1.0, 1.0, 1.0, 1.0, 1.0, 1.0, 1.0, 1.0, 1.0, 1.0, 1.0, 1.0, 1.0, 1.0, 1.0, 1.0, 1.0, 1.0, 1.0, 1.0, 1.0, 1.0, 1.0, 1.0, 1.0, 1.0, 1.0, 1.0, 1.0, 1.0, 1.0, 1.0, 1.0, 1.0, 1.0, 1.0, 1.0, 1.0, 1.0, 1.0, 1.0, 1.0, 1.0, 1.0, 1.0, 1.0, 1.0, 1.0, 1.0, 1.0, 1.0, 1.0, 1.0, 1.0, 1.0, 1.0, 1.0, 1.0, 1.0, 1.0, 1.0, 1.0, 1.0, 1.0, 1.0, 1.0, 1.0, 1.0, 1.0, 1.0, 1.0, 1.0, 1.0, 1.0, 1.0, 1.0, 1.0, 1.0, 1.0, 1.0, 1.0, 1.0, 1.0, 1.0, 1.0, 1.0, 1.0, 1.0, 1.0, 1.0, 1.0, 1.0, 1.0, 1.0, 1.0, 1.0, 1.0, 1.0, 1.0, 1.0, 1.0, 1.0, 1.0, 1.0, 1.0, 1.0, 1.0, 1.0, 1.0, 1.0, 1.0, 1.0, 1.0, 1.0, 1.0, 1.0, 1.0, 1.0, 1.0, 1.0, 1.0, 1.0, 1.0, 1.0, 1.0, 1.0, 1.0, 1.0, 1.0, 1.0, 1.0, 1.0, 1.0, 1.0, 1.0, 1.0, 1.0, 1.0, 1.0, 1.0, 1.0, 1.0, 1.0, 1.0, 1.0, 1.0, 1.0, 1.0, 1.0, 1.0, 1.0, 1.0, 1.0, 1.0, 1.0, 1.0, 1.0, 1.0, 1.0, 1.0, 1.0, 1.0, 1.0, 1.0, 1.0, 1.0, 1.0, 1.0, 1.0, 1.0, 1.0, 1.0, 1.0, 1.0, 1.0, 1.0, 1.0, 1.0, 1.0, 1.0, 1.0, 1.0, 1.0, 1.0, 1.0, 1.0, 1.0, 1.0, 1.0, 1.0, 1.0, 1.0, 1.0, 1.0, 1.0, 1.0, 1.0, 1.0, 1.0, 1.0, 1.0, 1.0, 1.0, 1.0, 1.0, 1.0, 1.0, 1.0, 1.0, 1.0, 1.0, 1.0, 1.0, 1.0, 1.0, 1.0, 1.0, 1.0, 1.0, 1.0, 1.0, 1.0, 1.0, 1.0, 1.0, 1.0, 1.0, 1.0, 1.0, 1.0, 1.0, 1.0, 1.0, 1.0, 1.0, 1.0, 1.0, 1.0, 1.0, 1.0, 1.0, 1.0, 1.0, 1.0, 1.0, 1.0, 1.0, 1.0])
me_cube_002.use_remesh_preserve_volume = False
me_cube_002.use_remesh_preserve_attributes = False
me_cube_002.use_mirror_vertex_groups = False
me_cube_002.update()

# ---- objects
ob_cube_001 = bpy.data.objects.new('Cube.001', me_cube_004)
ob_plane = bpy.data.objects.new('Plane', me_plane_002)
ob_cube = bpy.data.objects.new('Cube', me_cube_002)

# ---- transforms, parenting, visibility, modifiers, constraints
ob_cube_001.location = (4.397, 4.31, 1.0)
ob_cube_001.lineart.crease_threshold = 0.0
ob_plane.location = (5.224, -0.01248, 9.702)
ob_plane.rotation_euler = (0.0, 1.571, 3.142)
ob_plane.scale = (0.9029, 0.9029, 0.9029)
ob_plane.lineart.crease_threshold = 0.0
_m = ob_plane.modifiers.new('Solidify', 'SOLIDIFY')
_m.thickness = 0.001
_m.nonmanifold_thickness_mode = 'FIXED'
_m.nonmanifold_merge_threshold = 0.0003
ob_cube.location = (-3.0, 0.0, 0.0)
ob_cube.lineart.crease_threshold = 0.0

# ---- collection membership
col_collection_1.objects.link(ob_cube_001)
col_collection_1.objects.link(ob_plane)
col_collection_1.objects.link(ob_cube)

# ---- scene / render settings (as saved in the file)
scene.frame_start = 1; scene.frame_end = 250; scene.frame_set(3)
scene.render.engine = 'BLENDER_EEVEE_NEXT'
scene.render.resolution_percentage = 50
scene.render.dither_intensity = 0.0
scene.cycles.use_denoising = False
scene.cycles.samples = 128
scene.cycles.sampling_pattern = 'TABULATED_SOBOL'
scene.cycles.use_adaptive_sampling = False
scene.cycles.use_light_tree = False
scene.cycles.blur_glossy = 0.0
scene.cycles.sample_clamp_indirect = 0.0
scene.view_settings.view_transform = 'Standard'
bpy.context.view_layer.update()

# ---- added for rendering (the .blend has no active camera and no usable light): camera, sun
cam_auto = bpy.data.cameras.new('AutoCamera')
cam_auto.lens = 50.0
cam_auto.sensor_width = 36.0
cam_auto.clip_end = 1000.0
ob_auto_camera = bpy.data.objects.new('AutoCamera', cam_auto)
scene.collection.objects.link(ob_auto_camera)
ob_auto_camera.location = (21.0447, -25.7973, 24.4078)
ob_auto_camera.rotation_euler = (1.09748, -7.21219e-08, 0.694738)
scene.camera = ob_auto_camera
light_auto_sun = bpy.data.lights.new('AutoSun', 'SUN')
light_auto_sun.energy = 3.0
light_auto_sun.angle = 0.0523599
ob_auto_sun = bpy.data.objects.new('AutoSun', light_auto_sun)
scene.collection.objects.link(ob_auto_sun)
ob_auto_sun.rotation_euler = (0.872665, 0.174533, 0.523599)
bpy.context.view_layer.update()
